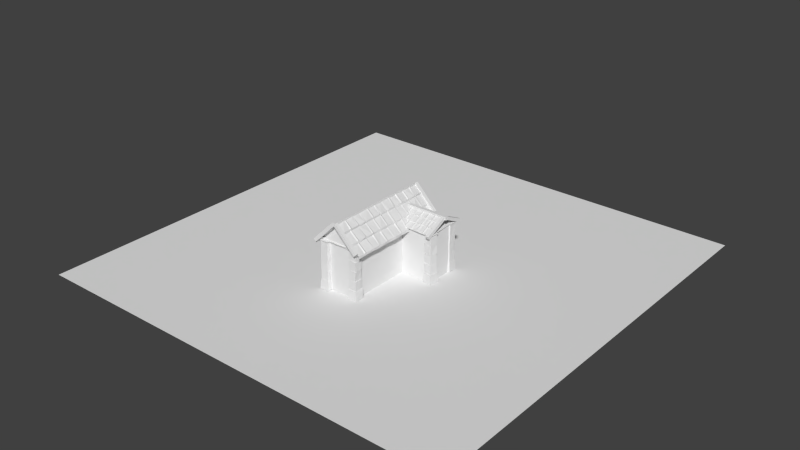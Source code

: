 # Source: Haus_1.blend  (saved by Blender 2.71.0; exported with 4.5.12 LTS)
import bpy
from mathutils import Matrix  # noqa: F401  (used for matrix-valued properties, if any)

bpy.ops.wm.read_factory_settings(use_empty=True)
scene = bpy.context.scene
scene.name = 'Scene'

# ---- collections
col_collection_1 = bpy.data.collections.new('Collection 1'); scene.collection.children.link(col_collection_1)

# ---- world
world_world = bpy.data.worlds.new('World'); scene.world = world_world
world_world.color = (0.05088, 0.05088, 0.05088)
world_world.use_sun_shadow = False
world_world.sun_shadow_jitter_overblur = 0.0
world_world.cycles.sampling_method = 'MANUAL'
world_world.cycles.sample_map_resolution = 256

# ---- meshes
me_plane_008 = bpy.data.meshes.new('Plane.008')
me_plane_008.from_pydata([(-1.326, -1.0, 0.0), (1.327, -1.0, 0.0), (-0.804, -0.2403, 7.261e-07), (1.0, -0.5469, 9.055e-07), (0.0, 1.0, 0.0), (-1.326, -1.0, 0.1948), (1.327, -1.0, 0.1948), (-0.804, -0.2403, 0.1948), (1.0, -0.5469, 0.1948), (-2.318e-07, 1.0, 0.1948)], [], [(0, 1, 3, 4, 2), (3, 1, 6, 8), (0, 2, 7, 5), (4, 3, 8, 9), (2, 4, 9, 7)])
me_plane_008.use_remesh_preserve_volume = False
me_plane_008.use_remesh_preserve_attributes = False
me_plane_008.use_mirror_vertex_groups = False
me_plane_008.update()
me_plane_007 = bpy.data.meshes.new('Plane.007')
me_plane_007.from_pydata([(-1.0, -1.0, 0.0), (1.0, -1.0, 0.0), (-1.0, 1.0, 0.0), (1.0, 1.0, 0.0)], [], [(0, 1, 3, 2)])
me_plane_007.use_remesh_preserve_volume = False
me_plane_007.use_remesh_preserve_attributes = False
me_plane_007.use_mirror_vertex_groups = False
me_plane_007.update()
me_plane_006 = bpy.data.meshes.new('Plane.006')
me_plane_006.from_pydata([(-1.326, -1.0, 0.0), (1.327, -1.0, 0.0), (-0.804, -0.2403, 7.261e-07), (1.0, -0.5469, 9.055e-07), (0.0, 1.0, 0.0), (-1.326, -1.0, 0.3475), (1.327, -1.0, 0.3475), (-0.804, -0.2403, 0.3475), (1.0, -0.5469, 0.3475), (0.0, 1.0, 0.3475)], [], [(0, 1, 3, 4, 2), (3, 1, 6, 8), (0, 2, 7, 5), (4, 3, 8, 9), (2, 4, 9, 7)])
me_plane_006.use_remesh_preserve_volume = False
me_plane_006.use_remesh_preserve_attributes = False
me_plane_006.use_mirror_vertex_groups = False
me_plane_006.update()
me_plane_005 = bpy.data.meshes.new('Plane.005')
me_plane_005.from_pydata([(0.328, 0.01087, 0.005949), (0.5199, 0.9817, -0.4226), (0.3321, 0.9836, -0.4977), (0.499, 0.01997, 0.1076), (0.5103, 1.037, -0.649), (-0.3231, 0.02121, 0.0273), (-0.3322, 0.9828, -0.4981), (0.0, 1.012, -0.4824), (0.0, 0.01787, 0.0204), (-0.5103, 1.014, -0.649), (0.0, 0.971, -0.649), (-0.6902, 0.005771, -0.004566), (-0.5103, 1.007, -0.4025), (-0.6906, 1.003, -0.4876), (-0.5103, 0.0004378, 0.06733), (-1.356, -0.005199, -0.0272), (-1.353, 0.9832, -0.498), (-1.531, 0.01513, 0.09765), (-1.021, 1.025, -0.4741), (-1.021, -0.002662, -0.02197), (-1.021, 1.026, -0.649), (-1.704, -0.008454, -0.03392), (-1.531, 1.018, -0.3938), (-1.71, 0.994, -0.4922), (-1.531, 0.9686, -0.649), (-2.37, 0.01051, 0.005211), (-2.552, 1.01, -0.4003), (-2.374, 0.9804, -0.4995), (-2.041, 1.018, -0.4787), (-2.041, 0.0003288, -0.01579), (-2.041, 1.007, -0.649), (-2.728, -0.00214, -0.02089), (-2.73, 0.9817, -0.4987), (-2.552, 0.02146, 0.1107), (-2.552, 0.9958, -0.649), (-3.388, 0.01418, 0.01279), (-3.392, 1.003, -0.4876), (-3.062, 0.9893, -0.4964), (-3.062, 0.0003923, -0.01566), (-3.572, 1.008, -0.649), (-3.062, 1.046, -0.649), (-3.753, 0.007698, -0.0005903), (-3.572, 0.9812, -0.423), (-3.756, 1.036, -0.47), (-3.572, 0.0224, 0.1126), (-4.408, 0.01669, 0.01797), (-4.593, 1.026, -0.3878), (-4.41, 1.031, -0.4726), (-4.083, 1.015, -0.48), (-4.083, 0.02009, 0.02497), (-4.083, 0.982, -0.649), (-4.78, 0.01959, 0.02395), (-4.771, 0.9798, -0.4997), (-4.593, -0.002565, 0.06113), (-4.593, 1.043, -0.649), (-5.426, 0.02237, 0.02969), (-5.615, 1.004, -0.405), (-5.431, 1.025, -0.4754), (-5.614, 0.007382, 0.08166), (-5.103, 0.9882, -0.4971), (-5.103, -0.002298, -0.02121), (-5.614, 1.046, -0.649), (-5.103, 1.03, -0.649), (0.3353, 0.9957, -0.6108), (0.5186, 1.985, -1.005), (0.3273, 2.027, -1.06), (0.5134, 1.005, -0.5092), (0.5103, 2.032, -1.234), (-0.3257, 1.016, -0.5693), (-0.5103, 2.03, -0.9695), (-0.327, 2.03, -1.058), (-0.5103, 0.9927, -0.534), (0.0, 2.021, -1.062), (0.0, 1.001, -0.5991), (-0.5103, 1.991, -1.234), (0.0, 2.037, -1.234), (-0.6953, 1.016, -0.568), (-0.6945, 2.038, -1.054), (-1.355, 0.9986, -0.6048), (-1.531, 2.022, -0.9764), (-1.353, 1.981, -1.085), (-1.531, 1.01, -0.4994), (-1.021, 2.041, -1.05), (-1.021, 1.01, -0.5815), (-1.021, 1.986, -1.234), (-1.72, 1.024, -0.5526), (-1.714, 2.024, -1.062), (-1.531, 1.968, -1.234), (-2.368, 1.013, -0.5754), (-2.552, 2.023, -0.9752), (-2.371, 2.002, -1.073), (-2.552, 1.023, -0.4709), (-2.041, 2.014, -1.066), (-2.041, 1.003, -0.5951), (-2.041, 2.019, -1.234), (-2.73, 1.003, -0.596), (-2.73, 1.984, -1.083), (-2.552, 1.992, -1.234), (-3.387, 1.017, -0.5667), (-3.395, 1.975, -1.088), (-3.062, 1.986, -1.084), (-3.062, 1.021, -0.5578), (-3.062, 1.999, -1.234), (-3.748, 0.9973, -0.6075), (-3.572, 2.0, -0.9936), (-3.755, 2.026, -1.061), (-3.572, 1.02, -0.4788), (-3.572, 2.006, -1.234), (-4.414, 1.005, -0.592), (-4.593, 1.99, -1.001), (-4.415, 1.985, -1.082), (-4.083, 2.034, -1.054), (-4.083, 1.01, -0.5808), (-4.083, 1.979, -1.234), (-4.771, 1.001, -0.5996), (-4.771, 1.983, -1.083), (-4.593, 1.006, -0.5075), (-4.593, 1.999, -1.234), (-5.438, 0.9976, -0.6069), (-5.615, 2.004, -0.9903), (-5.432, 2.013, -1.067), (-5.619, 1.003, -0.5138), (-5.103, 2.007, -1.071), (-5.103, 1.009, -0.5832), (-5.614, 2.043, -1.234), (-5.103, 1.994, -1.234), (0.3265, 2.014, -1.158), (0.5066, 3.018, -1.565), (0.3267, 3.033, -1.643), (0.5131, 2.005, -1.094), (0.5103, 2.969, -1.82), (-0.3256, 2.016, -1.155), (-0.3265, 3.035, -1.641), (0.0, 2.984, -1.671), (0.0, 2.007, -1.173), (0.0, 3.011, -1.82), (-0.6932, 2.012, -1.163), (-0.5103, 3.0, -1.579), (-0.6909, 3.005, -1.657), (-0.5103, 1.995, -1.114), (-0.5103, 3.028, -1.82), (-1.348, 2.013, -1.161), (-1.35, 3.011, -1.654), (-1.531, 2.011, -1.082), (-1.021, 3.039, -1.636), (-1.021, 1.996, -1.196), (-1.531, 2.969, -1.82), (-1.021, 2.972, -1.82), (-1.706, 1.996, -1.196), (-1.531, 3.02, -1.563), (-1.715, 3.035, -1.641), (-2.372, 2.006, -1.175), (-2.371, 3.006, -1.657), (-2.552, 2.005, -1.094), (-2.041, 3.001, -1.66), (-2.041, 2.022, -1.142), (-2.552, 3.035, -1.82), (-2.041, 2.999, -1.82), (-2.734, 2.011, -1.165), (-2.552, 2.994, -1.584), (-2.734, 3.024, -1.647), (-3.388, 2.015, -1.157), (-3.388, 3.043, -1.637), (-3.572, 1.991, -1.122), (-3.062, 2.981, -1.673), (-3.062, 2.005, -1.178), (-3.572, 3.013, -1.82), (-3.062, 3.033, -1.82), (-3.757, 2.016, -1.154), (-3.572, 2.997, -1.582), (-3.757, 3.039, -1.639), (-4.199, 2.006, -1.175), (-4.593, 2.001, -1.102), (-3.716, 3.033, -1.64), (-4.083, 2.016, -1.154), (-3.642, 3.026, -1.82), (-4.768, 1.996, -1.197), (-5.438, 1.998, -1.191), (-5.612, 2.01, -1.084), (-5.103, 2.001, -1.185), (0.3286, -0.009642, 0.003422), (0.5049, -1.023, -0.3899), (0.329, -1.012, -0.4827), (0.5254, 0.007951, 0.05002), (0.5103, -1.013, -0.649), (-0.3284, -0.01019, 0.004543), (-0.5103, -0.994, -0.4128), (-0.3257, -1.042, -0.4666), (0.0, -1.037, -0.4668), (0.0, 0.000166, -0.01682), (-0.5103, -1.018, -0.649), (0.0, -1.033, -0.649), (-0.6848, 0.005393, -0.0276), (-0.6916, -1.012, -0.4827), (-0.5103, -0.01808, 0.1037), (-1.344, -0.02002, 0.02484), (-1.531, -1.014, -0.3967), (-1.351, -0.9959, -0.4912), (-1.021, -0.99, -0.496), (-1.021, -1.277e-05, -0.01645), (-1.531, -1.028, -0.649), (-1.021, -1.02, -0.649), (-1.709, -0.002906, -0.01048), (-1.714, -1.031, -0.4727), (-1.531, 0.001018, 0.06433), (-2.365, -0.02018, 0.02517), (-2.552, -1.035, -0.3806), (-2.374, -0.9759, -0.5018), (-2.552, -0.01977, 0.1072), (-2.041, -0.9934, -0.4938), (-2.041, 0.003745, -0.0242), (-2.552, -1.0, -0.649), (-2.041, -1.043, -0.649), (-2.728, 0.001724, -0.02003), (-2.736, -1.038, -0.4688), (-3.384, -0.02454, 0.03417), (-3.392, -1.002, -0.4881), (-3.062, -1.041, -0.4639), (-3.062, -0.0006205, -0.01519), (-3.572, -0.9697, -0.649), (-3.062, -1.011, -0.649), (-3.761, -0.02461, 0.03431), (-3.572, -0.9807, -0.4234), (-3.754, -1.011, -0.4833), (-3.572, -0.008544, 0.08406), (-4.414, -0.004008, -0.008203), (-4.408, -1.042, -0.4665), (-4.593, -0.0188, 0.1052), (-4.083, -0.9967, -0.4918), (-4.083, 0.004872, -0.02652), (-4.083, -1.033, -0.649), (-4.78, -0.02142, 0.02772), (-4.593, -1.027, -0.3866), (-4.774, -1.009, -0.4839), (-4.593, -1.015, -0.649), (-5.437, 0.0007531, -0.01803), (-5.616, -1.003, -0.4058), (-5.431, -1.028, -0.474), (-5.612, -0.00996, 0.08698), (-5.103, -0.9929, -0.4942), (-5.103, -0.007256, -0.001502), (-5.614, -1.024, -0.649), (-5.103, -1.005, -0.649), (0.3269, -1.013, -0.5746), (0.5085, -2.013, -0.9834), (0.3256, -2.043, -1.052), (0.515, -1.003, -0.5128), (0.5103, -2.012, -1.234), (-0.3326, -1.001, -0.5993), (-0.3287, -2.015, -1.067), (-0.5103, -1.02, -0.4771), (0.0, -2.026, -1.059), (0.0, -1.024, -0.5517), (0.0, -1.971, -1.234), (-0.6839, -0.9927, -0.6171), (-0.5103, -1.996, -0.9966), (-0.6889, -1.987, -1.082), (-0.5103, -1.977, -1.234), (-1.348, -1.011, -0.5783), (-1.531, -2.0, -0.9936), (-1.354, -1.974, -1.088), (-1.021, -1.985, -1.085), (-1.021, -1.022, -0.557), (-1.531, -2.018, -1.234), (-1.021, -2.02, -1.234), (-1.719, -1.023, -0.5551), (-1.713, -2.016, -1.066), (-1.531, -0.9975, -0.5242), (-2.369, -1.011, -0.5786), (-2.374, -1.98, -1.085), (-2.041, -2.012, -1.068), (-2.041, -0.9986, -0.6048), (-2.552, -2.007, -1.234), (-2.041, -1.984, -1.234), (-2.735, -1.013, -0.5759), (-2.552, -1.992, -1.0), (-2.735, -2.031, -1.058), (-2.552, -0.9986, -0.522), (-3.392, -1.006, -0.5896), (-3.388, -2.037, -1.055), (-3.062, -2.008, -1.07), (-3.062, -1.009, -0.5841), (-3.572, -1.977, -1.234), (-3.062, -2.001, -1.234), (-3.758, -1.018, -0.5649), (-3.572, -2.013, -0.9835), (-3.753, -2.006, -1.071), (-3.572, -0.9958, -0.5277), (-4.411, -1.011, -0.5787), (-4.414, -1.996, -1.077), (-4.593, -0.9972, -0.5249), (-4.083, -2.002, -1.074), (-4.083, -1.005, -0.5915), (-4.593, -2.027, -1.234), (-4.083, -2.043, -1.234), (-4.771, -1.002, -0.5968), (-4.593, -1.985, -1.005), (-4.775, -2.022, -1.063), (-5.436, -1.001, -0.5998), (-5.605, -2.031, -0.9689), (-5.436, -1.98, -1.085), (-5.608, -1.014, -0.4896), (-5.103, -1.979, -1.088), (-5.103, -1.0, -0.6019), (-5.614, -2.014, -1.234), (-5.103, -1.988, -1.234), (0.3228, -2.022, -1.142), (0.5203, -2.98, -1.594), (0.3298, -3.004, -1.658), (0.5246, -1.993, -1.119), (0.5103, -3.045, -1.82), (-0.3312, -2.004, -1.178), (-0.5103, -3.014, -1.568), (-0.3291, -3.011, -1.654), (0.0, -3.036, -1.638), (0.0, -2.009, -1.17), (-0.5103, -3.041, -1.82), (0.0, -2.998, -1.82), (-0.6968, -2.019, -1.147), (-0.69, -2.996, -1.662), (-0.5103, -2.005, -1.095), (-1.355, -1.999, -1.19), (-1.531, -2.99, -1.587), (-1.348, -3.029, -1.645), (-1.021, -3.007, -1.657), (-1.021, -2.014, -1.158), (-1.021, -3.043, -1.82), (-1.705, -1.994, -1.199), (-1.716, -3.043, -1.637), (-1.531, -2.008, -1.087), (-1.531, -3.01, -1.82), (-2.369, -2.011, -1.164), (-2.552, -2.997, -1.581), (-2.374, -2.977, -1.672), (-2.552, -2.002, -1.101), (-2.041, -3.004, -1.658), (-2.041, -2.021, -1.143), (-2.552, -2.987, -1.82), (-2.041, -2.991, -1.82), (-2.729, -2.0, -1.187), (-2.734, -3.023, -1.648), (-3.395, -2.002, -1.184), (-3.572, -3.009, -1.572), (-3.391, -3.012, -1.653), (-3.062, -2.983, -1.671), (-3.062, -2.0, -1.187), (-3.062, -2.993, -1.82), (-3.746, -1.993, -1.201), (-3.754, -3.014, -1.652), (-3.572, -2.012, -1.08), (-3.572, -2.971, -1.82), (-4.408, -2.016, -1.153), (-4.593, -2.98, -1.595), (-4.414, -2.99, -1.665), (-4.083, -2.982, -1.672), (-4.083, -2.024, -1.138), (-4.593, -3.007, -1.82), (-4.083, -3.031, -1.82), (-4.778, -2.016, -1.155), (-4.776, -3.03, -1.644), (-4.593, -1.994, -1.116), (-5.431, -2.012, -1.162), (-5.615, -3.006, -1.575), (-5.435, -2.987, -1.667), (-5.617, -2.004, -1.096), (-5.103, -2.976, -1.676), (-5.103, -2.009, -1.168), (-5.614, -2.994, -1.82), (-5.103, -3.04, -1.82)], [(171, 172), (176, 179), (177, 178), (177, 179), (176, 172)], [(3, 1, 2), (0, 2, 7), (7, 2, 10), (7, 6, 5), (2, 1, 4), (6, 7, 10), (2, 4, 10), (6, 10, 9), (0, 3, 2), (8, 0, 7), (8, 7, 5), (14, 12, 13), (11, 13, 18), (18, 13, 20), (18, 16, 15), (16, 18, 20), (11, 14, 13), (19, 11, 18), (15, 16, 17), (19, 18, 15), (21, 23, 28), (28, 23, 30), (28, 27, 25), (23, 22, 24), (27, 28, 30), (23, 24, 30), (29, 21, 28), (29, 28, 25), (31, 32, 37), (37, 32, 40), (37, 36, 35), (36, 37, 40), (32, 34, 40), (36, 40, 39), (31, 33, 32), (38, 31, 37), (38, 37, 35), (44, 42, 43), (41, 43, 48), (48, 43, 50), (48, 47, 45), (47, 48, 50), (41, 44, 43), (49, 41, 48), (49, 48, 45), (51, 52, 59), (59, 52, 62), (57, 56, 58), (59, 57, 55), (56, 57, 61), (57, 59, 62), (52, 54, 62), (57, 62, 61), (51, 53, 52), (60, 51, 59), (55, 57, 58), (60, 59, 55), (66, 64, 65), (63, 65, 72), (72, 65, 75), (70, 69, 71), (72, 70, 68), (69, 70, 74), (65, 64, 67), (70, 72, 75), (65, 67, 75), (70, 75, 74), (63, 66, 65), (73, 63, 72), (68, 70, 71), (73, 72, 68), (76, 77, 82), (82, 77, 84), (80, 79, 81), (82, 80, 78), (80, 82, 84), (83, 76, 82), (78, 80, 81), (83, 82, 78), (85, 86, 92), (92, 86, 94), (90, 89, 91), (92, 90, 88), (90, 92, 94), (86, 87, 94), (93, 85, 92), (88, 90, 91), (93, 92, 88), (95, 96, 100), (100, 96, 102), (100, 99, 98), (99, 100, 102), (96, 97, 102), (101, 95, 100), (101, 100, 98), (106, 104, 105), (103, 105, 111), (111, 105, 113), (111, 110, 108), (105, 104, 107), (110, 111, 113), (105, 107, 113), (103, 106, 105), (112, 103, 111), (112, 111, 108), (114, 115, 122), (122, 115, 125), (120, 119, 121), (122, 120, 118), (119, 120, 124), (120, 122, 125), (115, 117, 125), (120, 125, 124), (114, 116, 115), (123, 114, 122), (118, 120, 121), (123, 122, 118), (129, 127, 128), (126, 128, 133), (133, 128, 135), (133, 132, 131), (128, 127, 130), (132, 133, 135), (128, 130, 135), (126, 129, 128), (134, 126, 133), (134, 133, 131), (139, 137, 138), (136, 138, 144), (144, 138, 147), (144, 142, 141), (138, 137, 140), (142, 144, 147), (138, 140, 147), (142, 147, 146), (136, 139, 138), (145, 136, 144), (141, 142, 143), (145, 144, 141), (148, 150, 154), (154, 150, 157), (154, 152, 151), (152, 154, 157), (152, 157, 156), (155, 148, 154), (151, 152, 153), (155, 154, 151), (158, 160, 164), (164, 160, 167), (164, 162, 161), (162, 164, 167), (162, 167, 166), (165, 158, 164), (161, 162, 163), (165, 164, 161), (168, 170, 173), (173, 170, 175), (174, 168, 173), (174, 173, 171), (183, 182, 181), (180, 188, 182), (188, 191, 182), (188, 185, 187), (186, 190, 187), (182, 184, 181), (187, 191, 188), (182, 191, 184), (187, 190, 191), (180, 182, 183), (189, 188, 180), (189, 185, 188), (192, 198, 193), (198, 201, 193), (198, 195, 197), (196, 200, 197), (197, 201, 198), (197, 200, 201), (192, 193, 194), (199, 198, 192), (199, 195, 198), (202, 209, 203), (209, 212, 203), (207, 208, 206), (209, 205, 207), (206, 211, 207), (207, 212, 209), (207, 211, 212), (202, 203, 204), (210, 209, 202), (205, 208, 207), (210, 205, 209), (213, 217, 214), (217, 220, 214), (217, 215, 216), (216, 220, 217), (216, 219, 220), (218, 217, 213), (218, 215, 217), (224, 223, 222), (221, 228, 223), (228, 230, 223), (228, 225, 226), (226, 230, 228), (221, 223, 224), (229, 228, 221), (225, 227, 226), (229, 225, 228), (231, 239, 233), (239, 242, 233), (237, 238, 236), (239, 235, 237), (236, 241, 237), (233, 234, 232), (237, 242, 239), (233, 242, 234), (237, 241, 242), (240, 239, 231), (235, 238, 237), (240, 235, 239), (246, 245, 244), (243, 251, 245), (251, 253, 245), (251, 248, 249), (245, 247, 244), (249, 253, 251), (245, 253, 247), (243, 245, 246), (252, 251, 243), (248, 250, 249), (252, 248, 251), (254, 261, 256), (261, 264, 256), (261, 258, 260), (259, 263, 260), (256, 257, 255), (260, 264, 261), (256, 264, 257), (260, 263, 264), (262, 261, 254), (262, 258, 261), (265, 270, 266), (270, 273, 266), (270, 268, 269), (269, 273, 270), (269, 272, 273), (265, 266, 267), (271, 270, 265), (271, 268, 270), (277, 276, 275), (274, 280, 276), (280, 283, 276), (280, 278, 279), (279, 283, 280), (279, 282, 283), (274, 276, 277), (281, 280, 274), (281, 278, 280), (287, 286, 285), (284, 291, 286), (291, 294, 286), (291, 288, 289), (289, 294, 291), (289, 293, 294), (284, 286, 287), (292, 291, 284), (288, 290, 289), (292, 288, 291), (295, 302, 297), (302, 305, 297), (300, 301, 299), (302, 298, 300), (299, 304, 300), (300, 305, 302), (300, 304, 305), (303, 302, 295), (298, 301, 300), (303, 298, 302), (309, 308, 307), (306, 314, 308), (314, 317, 308), (314, 311, 313), (312, 316, 313), (308, 310, 307), (313, 317, 314), (308, 317, 310), (313, 316, 317), (306, 308, 309), (315, 314, 306), (315, 311, 314), (318, 324, 319), (324, 326, 319), (324, 321, 323), (323, 326, 324), (318, 319, 320), (325, 324, 318), (325, 321, 324), (327, 335, 328), (335, 338, 328), (333, 334, 332), (335, 331, 333), (332, 337, 333), (333, 338, 335), (328, 338, 330), (333, 337, 338), (327, 328, 329), (336, 335, 327), (331, 334, 333), (336, 331, 335), (339, 344, 340), (344, 346, 340), (344, 341, 343), (343, 346, 344), (345, 344, 339), (345, 341, 344), (347, 354, 348), (354, 357, 348), (354, 351, 353), (352, 356, 353), (353, 357, 354), (348, 357, 350), (353, 356, 357), (347, 348, 349), (355, 354, 347), (355, 351, 354), (358, 365, 359), (365, 368, 359), (363, 364, 362), (365, 361, 363), (362, 367, 363), (363, 368, 365), (363, 367, 368), (358, 359, 360), (366, 365, 358), (361, 364, 363), (366, 361, 365), (6, 12, 14), (12, 6, 9), (5, 6, 14), (16, 22, 17), (22, 16, 24), (13, 12, 9), (13, 9, 20), (16, 20, 24), (17, 22, 23), (27, 26, 33), (26, 27, 34), (27, 30, 34), (21, 17, 23), (25, 27, 33), (33, 26, 32), (36, 42, 44), (42, 36, 39), (32, 26, 34), (35, 36, 44), (47, 46, 53), (46, 47, 54), (43, 42, 39), (43, 39, 50), (47, 50, 54), (45, 47, 53), (53, 46, 52), (52, 46, 54), (71, 69, 77), (79, 80, 87), (77, 69, 74), (77, 74, 84), (80, 84, 87), (76, 71, 77), (81, 79, 86), (89, 90, 97), (86, 79, 87), (90, 94, 97), (85, 81, 86), (91, 89, 96), (99, 104, 106), (104, 99, 107), (96, 89, 97), (99, 102, 107), (95, 91, 96), (98, 99, 106), (110, 109, 116), (109, 110, 117), (110, 113, 117), (108, 110, 116), (116, 109, 115), (115, 109, 117), (132, 137, 139), (137, 132, 140), (132, 135, 140), (131, 132, 139), (142, 149, 143), (149, 142, 146), (143, 149, 150), (152, 159, 153), (159, 152, 156), (150, 149, 146), (150, 146, 157), (148, 143, 150), (153, 159, 160), (162, 169, 163), (169, 162, 166), (160, 159, 156), (160, 156, 167), (158, 153, 160), (163, 169, 170), (170, 169, 166), (170, 166, 175), (168, 163, 170), (187, 194, 186), (185, 194, 187), (194, 193, 186), (197, 204, 196), (193, 190, 186), (193, 201, 190), (195, 204, 197), (204, 203, 196), (203, 200, 196), (203, 212, 200), (208, 214, 206), (216, 224, 222), (222, 219, 216), (214, 211, 206), (214, 220, 211), (213, 214, 208), (215, 224, 216), (226, 227, 232), (232, 234, 226), (223, 219, 222), (223, 230, 219), (226, 234, 230), (227, 233, 232), (231, 233, 227), (249, 250, 255), (255, 257, 249), (249, 257, 253), (250, 256, 255), (260, 267, 259), (254, 256, 250), (258, 267, 260), (267, 266, 259), (269, 277, 275), (275, 272, 269), (266, 263, 259), (266, 273, 263), (268, 277, 269), (279, 287, 285), (285, 282, 279), (276, 272, 275), (276, 283, 272), (278, 287, 279), (289, 290, 296), (296, 293, 289), (286, 282, 285), (286, 294, 282), (290, 297, 296), (297, 293, 296), (297, 305, 293), (295, 297, 290), (313, 320, 312), (311, 320, 313), (320, 319, 312), (323, 329, 322), (322, 330, 323), (319, 316, 312), (319, 326, 316), (323, 330, 326), (321, 329, 323), (329, 328, 322), (328, 330, 322), (334, 340, 332), (343, 349, 342), (342, 350, 343), (340, 337, 332), (340, 346, 337), (343, 350, 346), (339, 340, 334), (341, 349, 343), (349, 348, 342), (353, 360, 352), (348, 350, 342), (351, 360, 353), (360, 359, 352), (359, 356, 352), (359, 368, 356)])
me_plane_005.use_remesh_preserve_volume = False
me_plane_005.use_remesh_preserve_attributes = False
me_plane_005.use_mirror_vertex_groups = False
me_plane_005.update()
me_cube_010 = bpy.data.meshes.new('Cube.010')
me_cube_010.from_pydata([(-1.0, -1.0, -1.0), (-1.0, 1.0, -1.0), (1.0, 1.0, -1.0), (1.0, -1.0, -1.0), (-1.0, -1.0, 1.0), (-1.0, 1.0, 1.0), (1.0, 1.0, 1.0), (1.0, -1.0, 1.0)], [], [(4, 5, 1, 0), (5, 6, 2, 1), (6, 7, 3, 2), (7, 4, 0, 3), (0, 1, 2, 3), (7, 6, 5, 4)])
me_cube_010.use_remesh_preserve_volume = False
me_cube_010.use_remesh_preserve_attributes = False
me_cube_010.use_mirror_vertex_groups = False
me_cube_010.update()
me_cube_009 = bpy.data.meshes.new('Cube.009')
me_cube_009.from_pydata([(-1.0, -1.0, -1.0), (-1.0, 1.0, -1.0), (1.0, 1.0, -1.0), (1.0, -1.0, -1.0), (-1.0, -1.0, 1.0), (-1.0, 1.0, 1.0), (1.0, 1.0, 1.0), (1.0, -1.0, 1.0)], [], [(4, 5, 1, 0), (5, 6, 2, 1), (6, 7, 3, 2), (7, 4, 0, 3), (0, 1, 2, 3), (7, 6, 5, 4)])
me_cube_009.use_remesh_preserve_volume = False
me_cube_009.use_remesh_preserve_attributes = False
me_cube_009.use_mirror_vertex_groups = False
me_cube_009.update()
me_cube_008 = bpy.data.meshes.new('Cube.008')
me_cube_008.from_pydata([(-1.0, -1.0, -1.0), (-1.0, 1.0, -1.0), (0.9157, 1.0, -1.0), (0.9004, -0.6811, -1.0), (-1.0, -1.0, 1.0), (-1.0, 1.0, 1.0), (0.9157, 1.0, 1.0), (0.9157, -1.0, 1.0)], [], [(4, 5, 1, 0), (5, 6, 2, 1), (6, 7, 3, 2), (7, 4, 0, 3), (0, 1, 2, 3), (7, 6, 5, 4)])
me_cube_008.use_remesh_preserve_volume = False
me_cube_008.use_remesh_preserve_attributes = False
me_cube_008.use_mirror_vertex_groups = False
me_cube_008.update()
me_plane_003 = bpy.data.meshes.new('Plane.003')
me_plane_003.from_pydata([(0.01527, 1.184, -0.3838), (2.091, 1.184, -2.1), (0.04904, 0.8479, -0.4552), (1.946, 0.8613, -2.28), (-0.04246, -1.202, -0.4504), (1.948, -1.197, -2.179), (-0.04242, -0.8665, -0.5606), (2.005, -0.8577, -2.256), (2.072, -1.184, -2.826), (2.0, 3.552, -2.15), (0.06411, 3.213, -0.4379), (2.027, 3.224, -2.248), (0.002407, 1.511, -0.509), (2.029, 1.512, -2.246), (1.972, 1.184, -2.826), (-0.04641, 5.92, -0.4549), (-0.04175, 5.603, -0.5598), (2.053, 5.591, -2.237), (1.965, 5.92, -2.826), (-0.03581, 3.552, -0.4427), (0.03418, 3.885, -0.4724), (1.926, 3.874, -2.288), (1.982, 3.552, -2.826), (2.05, 8.288, -2.123), (0.06804, 7.948, -0.4333), (2.029, 7.961, -2.247), (2.021, 8.288, -2.826), (1.946, 5.92, -2.18), (0.02243, 6.251, -0.4859), (2.055, 6.25, -2.236), (0.00595, 10.66, -0.3946), (-0.03433, 10.34, -0.5513), (2.084, 10.33, -2.224), (0.05482, 8.288, -0.3383), (-0.01565, 8.612, -0.5298), (2.049, 8.618, -2.239), (-0.005976, 12.7, -0.5186), (1.964, 12.7, -2.273), (1.977, 10.66, -2.163), (0.00398, 10.98, -0.5071), (2.102, 10.99, -2.217), (2.016, 10.66, -2.826), (1.94, 15.39, -2.183), (0.05533, 15.06, -0.448), (2.091, 15.06, -2.221), (2.066, 15.39, -2.826), (-0.03307, 13.02, -0.4395), (1.958, 13.02, -2.173), (0.01853, 13.35, -0.4904), (2.079, 13.36, -2.226), (2.08, 13.02, -2.826), (0.04876, 17.76, -0.3453), (-0.04792, 17.44, -0.5669), (2.071, 17.43, -2.23), (2.102, 17.76, -2.826), (0.05943, 15.39, -0.333), (-0.004521, 15.72, -0.5169), (1.969, 15.72, -2.271), (0.001759, 20.13, -0.3994), (-0.03378, 19.81, -0.5507), (1.96, 19.81, -2.274), (2.099, 17.76, -2.096), (0.03914, 18.1, -0.4666), (2.081, 18.09, -2.225), (0.05379, 22.5, -0.3395), (1.967, 22.5, -2.168), (-0.008769, 22.17, -0.5218), (2.071, 22.17, -2.229), (2.061, 22.5, -2.826), (2.078, 20.13, -2.107), (0.04524, 20.46, -0.4596), (1.934, 20.45, -2.285), (2.053, 20.13, -2.826), (0.02804, 24.86, -0.3691), (1.978, 24.87, -2.162), (-0.04325, 24.55, -0.5616), (1.969, 24.54, -2.271), (1.93, 24.87, -2.826), (-0.03139, 22.82, -0.5479), (2.056, 22.83, -2.236), (1.965, 0.8671, -2.751), (4.034, 0.8565, -4.436), (4.122, 1.184, -5.013), (2.022, -1.181, -2.575), (3.977, -1.193, -4.355), (1.954, -0.8694, -2.764), (3.983, -0.8597, -4.457), (4.125, -1.184, -5.013), (2.033, 3.221, -2.672), (4.071, 3.222, -4.421), (2.004, 1.184, -2.595), (4.103, 1.184, -4.286), (2.027, 1.514, -2.68), (4.001, 1.51, -4.449), (1.997, 5.597, -2.714), (4.053, 5.592, -4.428), (1.969, 3.552, -2.636), (3.991, 3.552, -4.348), (2.049, 3.886, -2.654), (3.939, 3.874, -4.474), (3.961, 3.552, -5.013), (2.065, 8.288, -2.525), (4.006, 8.288, -4.339), (2.055, 7.953, -2.647), (4.002, 7.963, -4.449), (1.982, 5.92, -2.622), (4.084, 5.92, -4.297), (2.018, 6.248, -2.691), (4.009, 6.246, -4.446), (3.969, 5.92, -5.013), (2.057, 10.66, -2.535), (2.065, 10.32, -2.636), (4.013, 10.33, -4.444), (1.968, 8.606, -2.747), (4.062, 8.618, -4.424), (4.096, 8.288, -5.013), (2.024, 13.02, -2.573), (2.001, 12.7, -2.71), (3.969, 12.7, -4.462), (4.015, 10.66, -4.335), (2.005, 10.98, -2.705), (3.995, 10.98, -4.452), (4.029, 10.66, -5.013), (2.011, 15.39, -2.588), (2.072, 15.05, -2.627), (4.058, 15.06, -4.426), (4.061, 15.39, -5.013), (3.996, 13.02, -4.345), (2.061, 13.36, -2.641), (4.009, 13.35, -4.446), (4.124, 13.02, -5.013), (1.984, 17.44, -2.729), (4.096, 17.43, -4.411), (3.956, 17.76, -5.013), (4.02, 15.39, -4.332), (2.02, 15.72, -2.688), (4.048, 15.72, -4.43), (4.002, 20.13, -4.341), (2.009, 19.8, -2.7), (3.959, 19.81, -4.466), (1.982, 17.76, -2.621), (4.051, 17.76, -4.315), (2.021, 18.09, -2.686), (4.042, 18.09, -4.433), (3.944, 22.5, -4.373), (2.06, 22.16, -2.641), (3.935, 22.18, -4.476), (4.115, 22.5, -5.013), (1.968, 20.13, -2.638), (1.99, 20.45, -2.722), (4.097, 20.46, -4.41), (4.013, 20.13, -5.013), (2.019, 24.86, -2.579), (4.012, 24.87, -4.336), (2.029, 24.54, -2.678), (3.95, 24.54, -4.47), (4.094, 24.87, -5.013), (2.029, 22.5, -2.567), (2.025, 22.83, -2.682), (3.985, 22.82, -4.455), (6.077, 1.184, -6.493), (3.999, 0.8624, -4.911), (5.944, 0.8628, -6.663), (3.965, -1.208, -4.84), (6.105, -1.171, -6.478), (4.014, -0.8594, -4.894), (6.047, -0.8563, -6.621), (6.098, -1.184, -7.2), (4.058, 3.552, -4.733), (6.005, 3.552, -6.533), (4.083, 3.213, -4.814), (6.046, 3.225, -6.622), (5.958, 3.552, -7.2), (4.017, 1.184, -4.78), (4.0, 1.506, -4.909), (5.969, 1.507, -6.653), (5.989, 1.184, -7.2), (5.997, 5.92, -6.537), (3.978, 5.603, -4.935), (6.116, 5.588, -6.593), (3.965, 3.867, -4.95), (6.089, 3.883, -6.604), (4.02, 8.288, -4.777), (3.98, 7.971, -4.933), (6.047, 7.961, -6.621), (4.035, 5.92, -4.76), (4.052, 6.253, -4.85), (6.033, 6.247, -6.627), (6.105, 5.92, -7.2), (6.028, 10.66, -6.52), (3.993, 10.34, -4.918), (6.046, 10.33, -6.622), (6.135, 10.66, -7.2), (6.026, 8.288, -6.521), (4.034, 8.617, -4.871), (5.995, 8.613, -6.642), (5.94, 8.288, -7.2), (4.081, 13.02, -4.706), (3.995, 12.7, -4.915), (6.013, 12.7, -6.635), (5.974, 13.02, -7.2), (3.974, 10.66, -4.829), (4.019, 10.98, -4.889), (6.09, 10.99, -6.604), (4.072, 15.39, -4.717), (4.039, 15.06, -4.865), (6.004, 15.07, -6.639), (6.089, 15.39, -7.2), (5.996, 13.02, -6.537), (3.992, 13.35, -4.919), (6.009, 13.35, -6.637), (4.045, 17.76, -4.748), (3.984, 17.44, -4.929), (6.084, 17.43, -6.606), (5.973, 15.39, -6.55), (4.081, 15.73, -4.816), (5.952, 15.71, -6.66), (4.07, 20.13, -4.719), (5.999, 20.13, -6.536), (3.982, 19.81, -4.931), (6.018, 19.8, -6.633), (5.96, 17.76, -6.557), (4.062, 18.1, -4.838), (6.115, 18.09, -6.594), (6.133, 17.76, -7.2), (4.014, 22.5, -4.784), (3.962, 22.18, -4.954), (6.075, 22.17, -6.61), (4.088, 20.47, -4.809), (6.044, 20.46, -6.623), (5.939, 20.13, -7.2), (4.081, 24.84, -4.707), (6.043, 24.86, -6.512), (4.023, 24.54, -4.883), (6.015, 24.54, -6.634), (5.939, 24.87, -7.2), (5.982, 22.5, -6.545), (4.004, 22.82, -4.905), (5.968, 22.82, -6.653), (6.098, 22.5, -7.2), (-0.05577, 1.184, -0.3372), (0.03598, 0.8652, -0.5532), (-2.019, 0.8568, -2.251), (-2.033, 1.184, -2.826), (-0.03645, -1.171, -0.3594), (-2.029, -1.181, -2.134), (-0.04137, -0.8494, -0.4641), (-2.026, -0.8563, -2.248), (-1.97, -1.184, -2.826), (-2.011, 3.552, -2.144), (-0.03078, 3.22, -0.4763), (-2.009, 3.226, -2.255), (-2.042, 1.184, -2.127), (-0.01476, 1.513, -0.4947), (-2.107, 1.517, -2.215), (-1.988, 5.92, -2.157), (0.002319, 5.595, -0.5144), (-2.051, 5.591, -2.238), (-0.01691, 3.552, -0.382), (0.042, 3.87, -0.5601), (-1.965, 3.876, -2.273), (-2.109, 3.552, -2.826), (0.05654, 8.288, -0.4666), (0.05414, 7.973, -0.5741), (-1.98, 7.964, -2.266), (-2.075, 8.288, -2.826), (0.04731, 5.92, -0.4559), (-0.0174, 6.25, -0.4917), (-1.991, 6.246, -2.262), (-1.919, 5.92, -2.826), (0.04029, 10.66, -0.4479), (-2.084, 10.66, -2.104), (0.01208, 10.33, -0.5257), (-1.986, 10.33, -2.264), (-1.939, 8.288, -2.184), (-0.01862, 8.618, -0.4903), (-2.07, 8.619, -2.23), (-0.01694, 13.02, -0.3819), (-1.946, 13.02, -2.18), (-0.01191, 12.7, -0.498), (-1.965, 12.7, -2.272), (-0.002178, 10.98, -0.5092), (-1.959, 10.98, -2.275), (-2.042, 10.66, -2.826), (0.02952, 15.39, -0.4354), (-0.04735, 15.06, -0.4572), (-2.065, 15.06, -2.232), (0.003445, 13.35, -0.5157), (-2.092, 13.36, -2.221), (-2.013, 13.02, -2.826), (-0.006615, 17.43, -0.5041), (-1.943, 17.44, -2.281), (-2.033, 17.76, -2.826), (-2.066, 15.39, -2.114), (-0.01399, 15.72, -0.4956), (-2.009, 15.72, -2.255), (-2.084, 15.39, -2.826), (0.008593, 20.13, -0.4113), (-2.045, 20.13, -2.125), (0.03609, 19.81, -0.5533), (-1.999, 19.8, -2.259), (-0.01499, 17.76, -0.3842), (-1.973, 17.76, -2.165), (0.05357, 18.08, -0.5735), (-1.985, 18.09, -2.264), (-1.951, 22.5, -2.177), (-0.02949, 22.17, -0.4778), (-2.052, 22.17, -2.237), (-0.05436, 20.47, -0.4491), (-2.09, 20.46, -2.222), (-2.054, 20.13, -2.826), (0.05052, 24.89, -0.4596), (-1.975, 24.87, -2.164), (-0.01365, 24.54, -0.496), (-2.06, 24.54, -2.234), (-2.096, 24.87, -2.826), (0.05564, 22.5, -0.4655), (0.002606, 22.82, -0.5147), (-1.928, 22.82, -2.287), (-1.923, 22.5, -2.826), (-2.001, 0.8598, -2.709), (-4.007, 0.8581, -4.446), (-2.009, -1.186, -2.59), (-3.953, -1.197, -4.369), (-2.017, -0.8565, -2.691), (-4.102, -0.8522, -4.408), (-4.05, -1.184, -5.013), (-2.059, 3.552, -2.533), (-1.994, 3.229, -2.718), (-4.043, 3.224, -4.432), (-2.051, 1.184, -2.542), (-3.975, 1.184, -4.356), (-2.053, 1.519, -2.65), (-4.029, 1.511, -4.438), (-4.061, 1.184, -5.013), (-3.949, 5.92, -4.371), (-1.963, 5.604, -2.754), (-4.118, 5.588, -4.401), (-4.027, 3.552, -4.328), (-2.012, 3.879, -2.698), (-4.045, 3.88, -4.431), (-3.991, 3.552, -5.013), (-1.957, 7.973, -2.76), (-4.06, 7.959, -4.425), (-4.036, 8.288, -5.013), (-2.065, 5.92, -2.526), (-1.98, 6.24, -2.733), (-3.986, 6.245, -4.455), (-3.979, 5.92, -5.013), (-2.043, 10.32, -2.662), (-3.991, 10.33, -4.453), (-4.023, 10.66, -5.013), (-2.023, 8.288, -2.574), (-4.089, 8.288, -4.294), (-2.044, 8.622, -2.66), (-3.991, 8.613, -4.453), (-1.959, 13.02, -2.648), (-4.042, 13.02, -4.32), (-2.029, 12.69, -2.678), (-4.112, 12.69, -4.404), (-2.047, 10.66, -2.546), (-3.947, 10.66, -4.372), (-1.981, 10.98, -2.732), (-3.956, 10.98, -4.467), (-2.074, 15.05, -2.626), (-4.023, 15.07, -4.44), (-3.967, 15.39, -5.013), (-1.986, 13.35, -2.727), (-4.083, 13.36, -4.416), (-3.948, 13.02, -5.013), (-4.047, 17.76, -4.317), (-2.01, 17.44, -2.7), (-4.08, 17.43, -4.417), (-2.029, 15.39, -2.567), (-4.108, 15.39, -4.284), (-2.02, 15.72, -2.687), (-4.058, 15.72, -4.426), (-1.963, 20.13, -2.644), (-4.04, 20.13, -4.321), (-2.037, 19.8, -2.669), (-3.955, 19.81, -4.468), (-4.095, 20.13, -5.013), (-2.006, 17.76, -2.594), (-2.03, 18.09, -2.677), (-4.078, 18.09, -4.418), (-4.096, 17.76, -5.013), (-4.012, 22.5, -4.336), (-1.987, 22.18, -2.726), (-3.992, 22.17, -4.453), (-2.02, 20.46, -2.688), (-4.047, 20.46, -4.43), (-1.965, 24.88, -2.641), (-4.031, 24.86, -4.326), (-2.017, 24.54, -2.691), (-4.048, 24.54, -4.43), (-3.96, 24.87, -5.013), (-1.972, 22.5, -2.632), (-2.061, 22.83, -2.64), (-3.982, 22.82, -4.457), (-4.074, 22.5, -5.013), (-3.998, 1.184, -4.802), (-6.072, 1.184, -6.496), (-3.968, 0.8688, -4.947), (-5.962, 0.8617, -6.656), (-4.058, -1.172, -4.733), (-6.096, -1.173, -6.483), (-4.089, -0.8442, -4.808), (-5.987, -0.8601, -6.646), (-6.129, -1.184, -7.2), (-6.069, 3.552, -6.497), (-4.058, 3.219, -4.843), (-6.001, 3.227, -6.64), (-3.966, 1.499, -4.949), (-6.026, 1.511, -6.63), (-5.948, 1.184, -7.2), (-6.009, 5.92, -6.53), (-3.997, 5.599, -4.913), (-5.982, 5.597, -6.648), (-5.938, 5.92, -7.2), (-4.007, 3.552, -4.792), (-3.991, 3.872, -4.92), (-5.989, 3.876, -6.645), (-6.122, 3.552, -7.2), (-5.967, 8.288, -6.553), (-4.06, 7.954, -4.841), (-6.037, 7.961, -6.626), (-6.086, 8.288, -7.2), (-3.968, 5.92, -4.836), (-4.02, 6.246, -4.887), (-6.086, 6.251, -6.605), (-3.972, 10.66, -4.832), (-3.965, 10.34, -4.95), (-6.001, 10.33, -6.64), (-6.015, 10.66, -7.2), (-4.063, 8.288, -4.727), (-3.971, 8.604, -4.943), (-6.081, 8.618, -6.608), (-4.084, 13.02, -4.703), (-4.086, 12.69, -4.81), (-6.109, 12.69, -6.596), (-6.085, 13.02, -7.2), (-6.039, 10.66, -6.514), (-4.011, 10.98, -4.897), (-6.103, 10.99, -6.598), (-4.083, 15.05, -4.815), (-5.962, 15.07, -6.656), (-6.031, 15.39, -7.2), (-5.978, 13.02, -6.548), (-4.013, 13.35, -4.895), (-6.03, 13.35, -6.628), (-4.062, 17.76, -4.728), (-3.961, 17.45, -4.955), (-6.011, 17.44, -6.636), (-3.967, 15.39, -4.838), (-6.011, 15.39, -6.529), (-4.063, 15.73, -4.837), (-6.037, 15.72, -6.626), (-4.046, 19.8, -4.857), (-5.981, 19.81, -6.648), (-5.989, 17.76, -6.541), (-4.042, 18.09, -4.862), (-6.127, 18.09, -6.589), (-6.02, 17.76, -7.2), (-5.987, 22.5, -6.542), (-4.074, 22.16, -4.825), (-6.074, 22.17, -6.61), (-6.028, 22.5, -7.2), (-3.985, 20.13, -4.816), (-6.015, 20.13, -6.527), (-3.978, 20.45, -4.935), (-6.12, 20.46, -6.592), (-6.058, 20.13, -7.2), (-4.009, 24.87, -4.79), (-6.114, 24.85, -6.473), (-4.037, 24.54, -4.867), (-6.083, 24.54, -6.607), (-5.939, 24.87, -7.2), (-4.077, 22.5, -4.711), (-3.965, 22.81, -4.95), (-6.094, 22.83, -6.602), (-4.836, -1.286, -5.652), (-3.642, 0.9183, -5.665), (-3.631, 5.655, -5.665), (-3.816, 3.286, -5.665), (-3.78, 8.023, -5.665), (-3.708, 10.39, -5.665), (-3.778, 12.76, -5.665), (-3.725, 15.13, -5.665), (-3.713, 17.5, -5.665), (-3.722, 22.23, -5.665), (-3.752, 19.86, -5.665), (-3.873, 24.6, -5.39)], [], [(3, 1, 0), (4, 5, 7), (7, 3, 2), (5, 8, 7), (11, 10, 12), (17, 16, 20), (22, 18, 17), (23, 25, 26), (29, 25, 24), (32, 31, 34), (40, 37, 36), (38, 41, 40), (42, 44, 45), (46, 47, 49), (44, 43, 48), (47, 50, 49), (50, 45, 44), (53, 52, 56), (63, 60, 59), (67, 65, 64), (65, 67, 68), (67, 66, 70), (69, 72, 71), (72, 68, 67), (76, 74, 73), (74, 76, 77), (79, 76, 75), (83, 84, 86), (81, 80, 85), (84, 87, 86), (87, 82, 81), (90, 91, 93), (89, 88, 92), (96, 97, 99), (95, 94, 98), (97, 100, 99), (104, 102, 101), (105, 106, 108), (104, 103, 107), (106, 109, 108), (114, 112, 111), (121, 118, 117), (119, 122, 121), (125, 124, 128), (127, 130, 129), (130, 126, 125), (132, 131, 135), (140, 141, 143), (143, 139, 138), (144, 146, 147), (150, 146, 145), (150, 151, 147), (155, 153, 152), (153, 155, 156), (159, 155, 154), (163, 164, 166), (166, 162, 161), (164, 167, 166), (171, 169, 168), (169, 171, 172), (171, 170, 174), (176, 172, 171), (179, 178, 180), (187, 184, 183), (189, 191, 192), (191, 190, 194), (193, 196, 195), (196, 192, 191), (203, 199, 198), (206, 205, 209), (213, 212, 215), (220, 218, 217), (223, 220, 219), (221, 224, 223), (229, 227, 226), (234, 232, 231), (232, 234, 235), (234, 233, 237), (236, 239, 238), (239, 235, 234), (247, 245, 244), (247, 246, 241), (245, 247, 248), (247, 242, 243), (254, 253, 250), (259, 256, 257), (268, 267, 263), (268, 264, 265), (270, 271, 273), (276, 275, 272), (277, 278, 280), (281, 279, 280), (288, 287, 285), (295, 294, 290), (293, 295, 296), (295, 291, 292), (297, 298, 300), (304, 302, 301), (303, 299, 300), (309, 308, 306), (311, 312, 314), (312, 315, 314), (317, 313, 314), (314, 315, 319), (325, 323, 322), (325, 324, 320), (323, 325, 326), (333, 331, 330), (333, 332, 328), (331, 333, 334), (339, 336, 337), (338, 340, 341), (346, 342, 343), (343, 344, 348), (355, 353, 352), (354, 349, 350), (356, 357, 359), (363, 361, 360), (362, 358, 359), (368, 367, 364), (368, 365, 366), (376, 374, 373), (375, 371, 372), (377, 378, 380), (378, 381, 380), (384, 383, 379), (384, 380, 381), (390, 389, 387), (391, 392, 394), (392, 395, 394), (397, 393, 394), (394, 395, 399), (400, 401, 403), (407, 405, 404), (407, 406, 402), (405, 407, 408), (412, 410, 411), (415, 418, 417), (421, 420, 416), (421, 417, 418), (423, 426, 425), (429, 428, 424), (436, 435, 431), (442, 438, 439), (449, 448, 444), (456, 454, 453), (456, 455, 451), (461, 460, 457), (459, 461, 462), (463, 466, 465), (470, 468, 467), (470, 469, 464), (468, 470, 471), (470, 465, 466), (472, 473, 475), (473, 476, 475), (478, 474, 475), (1, 3, 14), (7, 8, 14), (11, 9, 19), (9, 11, 22), (0, 1, 13), (1, 14, 13), (13, 14, 22), (17, 27, 15), (27, 17, 18), (19, 9, 21), (9, 22, 21), (25, 23, 33), (15, 27, 29), (27, 18, 29), (29, 18, 26), (32, 38, 30), (38, 32, 41), (33, 23, 35), (23, 26, 35), (26, 41, 32), (37, 47, 46), (47, 37, 50), (30, 38, 40), (40, 41, 50), (44, 42, 55), (53, 61, 51), (61, 53, 54), (55, 42, 57), (42, 45, 57), (45, 54, 53), (60, 69, 58), (69, 60, 72), (51, 61, 63), (61, 54, 63), (63, 54, 72), (58, 69, 71), (64, 65, 79), (65, 68, 79), (79, 68, 77), (81, 91, 90), (91, 81, 82), (89, 97, 96), (97, 89, 100), (91, 82, 93), (82, 100, 89), (95, 106, 105), (106, 95, 109), (100, 109, 95), (102, 104, 115), (109, 115, 104), (112, 119, 110), (119, 112, 122), (101, 102, 114), (102, 115, 114), (114, 115, 122), (118, 127, 116), (127, 118, 130), (110, 119, 121), (122, 130, 118), (125, 134, 123), (134, 125, 126), (116, 127, 129), (132, 141, 140), (141, 132, 133), (123, 134, 136), (134, 126, 136), (126, 133, 132), (139, 137, 148), (137, 139, 151), (141, 133, 143), (143, 133, 151), (146, 144, 157), (148, 137, 150), (137, 151, 150), (157, 144, 159), (144, 147, 159), (159, 147, 156), (162, 160, 173), (160, 162, 176), (166, 167, 176), (173, 160, 175), (160, 176, 175), (179, 177, 185), (177, 179, 188), (168, 169, 181), (169, 172, 181), (172, 188, 179), (184, 193, 182), (193, 184, 196), (185, 177, 187), (177, 188, 187), (188, 196, 184), (191, 189, 201), (182, 193, 195), (199, 208, 197), (208, 199, 200), (201, 189, 203), (189, 192, 203), (203, 192, 200), (206, 214, 204), (214, 206, 207), (197, 208, 210), (208, 200, 210), (200, 207, 206), (213, 221, 211), (221, 213, 224), (204, 214, 216), (214, 207, 216), (207, 224, 213), (218, 220, 230), (211, 221, 223), (223, 224, 230), (227, 236, 225), (236, 227, 239), (217, 218, 229), (218, 230, 229), (230, 239, 227), (225, 236, 238), (240, 252, 242), (252, 243, 242), (258, 249, 251), (249, 261, 251), (254, 252, 240), (252, 254, 243), (254, 251, 261), (266, 255, 257), (255, 269, 257), (260, 249, 258), (249, 260, 261), (257, 269, 261), (262, 274, 264), (274, 265, 264), (268, 255, 266), (255, 268, 269), (271, 283, 273), (276, 274, 262), (274, 276, 265), (276, 273, 283), (278, 289, 280), (282, 271, 270), (271, 282, 283), (280, 289, 283), (284, 293, 286), (293, 296, 286), (288, 278, 277), (278, 288, 289), (288, 286, 296), (301, 302, 291), (302, 292, 291), (295, 293, 284), (298, 310, 300), (302, 304, 292), (300, 310, 292), (316, 305, 307), (305, 319, 307), (309, 298, 297), (298, 309, 310), (309, 307, 319), (318, 305, 316), (305, 318, 319), (330, 331, 321), (331, 334, 321), (325, 321, 334), (327, 338, 329), (338, 341, 329), (329, 341, 334), (345, 335, 337), (335, 348, 337), (340, 338, 327), (337, 348, 341), (352, 353, 343), (353, 344, 343), (347, 335, 345), (335, 347, 348), (360, 361, 350), (361, 351, 350), (353, 355, 344), (355, 350, 351), (357, 369, 359), (361, 363, 351), (359, 369, 351), (373, 374, 365), (374, 366, 365), (368, 357, 356), (357, 368, 369), (382, 370, 372), (370, 385, 372), (374, 376, 366), (372, 385, 366), (384, 370, 382), (370, 384, 385), (396, 386, 388), (386, 399, 388), (390, 378, 377), (378, 390, 381), (390, 388, 399), (398, 386, 396), (386, 398, 399), (401, 414, 403), (407, 403, 414), (419, 409, 411), (409, 422, 411), (413, 401, 400), (401, 413, 414), (413, 411, 422), (427, 415, 417), (421, 409, 419), (409, 421, 422), (434, 423, 425), (429, 415, 427), (415, 429, 418), (429, 425, 426), (430, 441, 432), (441, 433, 432), (436, 423, 434), (423, 436, 426), (436, 432, 433), (437, 447, 439), (447, 440, 439), (443, 441, 430), (441, 443, 433), (439, 440, 433), (453, 454, 445), (454, 446, 445), (449, 447, 437), (447, 449, 440), (449, 445, 446), (450, 459, 452), (459, 462, 452), (454, 456, 446), (456, 452, 462), (467, 468, 458), (468, 471, 458), (461, 459, 450), (461, 458, 471), (477, 463, 465), (479, 463, 477), (463, 479, 466), (479, 475, 476), (2, 3, 0), (6, 4, 7), (6, 7, 2), (13, 11, 12), (21, 17, 20), (21, 22, 17), (28, 29, 24), (35, 32, 34), (39, 40, 36), (48, 46, 49), (49, 44, 48), (49, 50, 44), (57, 53, 56), (62, 63, 59), (66, 67, 64), (71, 67, 70), (71, 72, 67), (75, 76, 73), (78, 79, 75), (85, 83, 86), (86, 81, 85), (86, 87, 81), (92, 90, 93), (93, 89, 92), (98, 96, 99), (99, 95, 98), (103, 104, 101), (107, 105, 108), (108, 104, 107), (113, 114, 111), (120, 121, 117), (129, 125, 128), (129, 130, 125), (136, 132, 135), (142, 140, 143), (142, 143, 138), (149, 150, 145), (146, 150, 147), (154, 155, 152), (158, 159, 154), (165, 163, 166), (165, 166, 161), (170, 171, 168), (175, 171, 174), (175, 176, 171), (181, 179, 180), (186, 187, 183), (195, 191, 194), (195, 196, 191), (202, 203, 198), (210, 206, 209), (216, 213, 215), (219, 220, 217), (222, 223, 219), (228, 229, 226), (233, 234, 231), (238, 234, 237), (238, 239, 234), (246, 247, 244), (242, 247, 241), (248, 247, 243), (251, 254, 250), (260, 259, 257), (264, 268, 263), (269, 268, 265), (272, 270, 273), (273, 276, 272), (279, 277, 280), (282, 281, 280), (286, 288, 285), (291, 295, 290), (296, 295, 292), (299, 297, 300), (303, 304, 301), (304, 303, 300), (307, 309, 306), (313, 311, 314), (318, 317, 314), (318, 314, 319), (324, 325, 322), (321, 325, 320), (332, 333, 330), (329, 333, 328), (340, 339, 337), (347, 346, 343), (347, 343, 348), (354, 355, 352), (355, 354, 350), (358, 356, 359), (362, 363, 360), (363, 362, 359), (365, 368, 364), (369, 368, 366), (375, 376, 373), (376, 375, 372), (379, 377, 380), (380, 384, 379), (385, 384, 381), (388, 390, 387), (393, 391, 394), (398, 397, 394), (398, 394, 399), (402, 400, 403), (406, 407, 404), (403, 407, 402), (413, 412, 411), (417, 421, 416), (422, 421, 418), (425, 429, 424), (432, 436, 431), (443, 442, 439), (445, 449, 444), (455, 456, 453), (452, 456, 451), (458, 461, 457), (469, 470, 467), (465, 470, 464), (471, 470, 466), (474, 472, 475), (479, 478, 475), (3, 7, 14), (10, 11, 19), (12, 0, 13), (11, 13, 22), (16, 17, 15), (20, 19, 21), (24, 25, 33), (28, 15, 29), (25, 29, 26), (31, 32, 30), (34, 33, 35), (35, 26, 32), (36, 37, 46), (39, 30, 40), (37, 40, 50), (43, 44, 55), (52, 53, 51), (56, 55, 57), (57, 45, 53), (59, 60, 58), (62, 51, 63), (60, 63, 72), (70, 58, 71), (78, 64, 79), (76, 79, 77), (80, 81, 90), (88, 89, 96), (93, 82, 89), (94, 95, 105), (99, 100, 95), (108, 109, 104), (111, 112, 110), (113, 101, 114), (112, 114, 122), (117, 118, 116), (120, 110, 121), (121, 122, 118), (124, 125, 123), (128, 116, 129), (131, 132, 140), (135, 123, 136), (136, 126, 132), (138, 139, 148), (139, 143, 151), (145, 146, 157), (149, 148, 150), (158, 157, 159), (155, 159, 156), (161, 162, 173), (162, 166, 176), (174, 173, 175), (178, 179, 185), (180, 168, 181), (181, 172, 179), (183, 184, 182), (186, 185, 187), (187, 188, 184), (190, 191, 201), (194, 182, 195), (198, 199, 197), (202, 201, 203), (199, 203, 200), (205, 206, 204), (209, 197, 210), (210, 200, 206), (212, 213, 211), (215, 204, 216), (216, 207, 213), (222, 211, 223), (220, 223, 230), (226, 227, 225), (228, 217, 229), (229, 230, 227), (237, 225, 238), (241, 240, 242), (250, 258, 251), (253, 254, 240), (243, 254, 261), (256, 266, 257), (259, 260, 258), (260, 257, 261), (263, 262, 264), (267, 268, 266), (275, 276, 262), (265, 276, 283), (281, 282, 270), (282, 280, 283), (285, 284, 286), (287, 288, 277), (289, 288, 296), (290, 301, 291), (294, 295, 284), (304, 300, 292), (306, 316, 307), (308, 309, 297), (310, 309, 319), (317, 318, 316), (320, 330, 321), (326, 325, 334), (328, 327, 329), (333, 329, 334), (336, 345, 337), (339, 340, 327), (340, 337, 341), (342, 352, 343), (346, 347, 345), (349, 360, 350), (344, 355, 351), (363, 359, 351), (364, 373, 365), (367, 368, 356), (371, 382, 372), (376, 372, 366), (383, 384, 382), (387, 396, 388), (389, 390, 377), (381, 390, 399), (397, 398, 396), (408, 407, 414), (410, 419, 411), (412, 413, 400), (414, 413, 422), (416, 427, 417), (420, 421, 419), (424, 434, 425), (428, 429, 427), (418, 429, 426), (431, 430, 432), (435, 436, 434), (426, 436, 433), (438, 437, 439), (442, 443, 430), (443, 439, 433), (444, 453, 445), (448, 449, 437), (440, 449, 446), (451, 450, 452), (446, 456, 462), (457, 467, 458), (460, 461, 450), (462, 461, 471), (464, 477, 465), (478, 479, 477), (466, 479, 476), (418, 426, 484, 482), (462, 471, 490, 488), (446, 462, 488, 487), (471, 466, 489, 490), (466, 476, 491, 489), (440, 446, 487, 486), (433, 440, 486, 485), (414, 422, 483, 481), (408, 414, 481, 480), (426, 433, 485, 484), (422, 418, 482, 483), (405, 408, 480, 404), (472, 491, 476, 473)])
me_plane_003.use_remesh_preserve_volume = False
me_plane_003.use_remesh_preserve_attributes = False
me_plane_003.use_mirror_vertex_groups = False
me_plane_003.update()
me_cube_007 = bpy.data.meshes.new('Cube.007')
me_cube_007.from_pydata([(-1.0, -1.0, -1.0), (-1.0, 1.0, -1.0), (1.0, 1.0, -1.0), (1.0, -1.0, -1.0), (-1.0, -1.0, 1.0), (-1.0, 1.0, 1.0), (1.0, 1.0, 1.0), (1.0, -1.0, 1.0)], [], [(4, 5, 1, 0), (5, 6, 2, 1), (6, 7, 3, 2), (7, 4, 0, 3), (0, 1, 2, 3), (7, 6, 5, 4)])
me_cube_007.use_remesh_preserve_volume = False
me_cube_007.use_remesh_preserve_attributes = False
me_cube_007.use_mirror_vertex_groups = False
me_cube_007.update()
me_cube_006 = bpy.data.meshes.new('Cube.006')
me_cube_006.from_pydata([(-1.0, -1.0, -1.0), (-1.0, 1.0, -1.0), (1.0, 1.0, -1.0), (1.0, -1.0, -1.0), (-1.0, -1.0, 1.0), (-1.0, 1.0, 1.0), (1.0, 1.0, 1.0), (1.0, -1.0, 1.0)], [], [(4, 5, 1, 0), (5, 6, 2, 1), (6, 7, 3, 2), (7, 4, 0, 3), (0, 1, 2, 3), (7, 6, 5, 4)])
me_cube_006.use_remesh_preserve_volume = False
me_cube_006.use_remesh_preserve_attributes = False
me_cube_006.use_mirror_vertex_groups = False
me_cube_006.update()
me_cube_005 = bpy.data.meshes.new('Cube.005')
me_cube_005.from_pydata([(-1.0, -1.0, -1.0), (-1.0, 1.0, -1.0), (1.0, 1.0, -1.0), (1.0, -1.0, -1.0), (-1.0, -1.0, 1.0), (-1.0, 1.0, 1.0), (1.0, 1.0, 1.0), (1.0, -1.0, 1.0)], [], [(4, 5, 1, 0), (5, 6, 2, 1), (6, 7, 3, 2), (7, 4, 0, 3), (0, 1, 2, 3), (7, 6, 5, 4)])
me_cube_005.use_remesh_preserve_volume = False
me_cube_005.use_remesh_preserve_attributes = False
me_cube_005.use_mirror_vertex_groups = False
me_cube_005.update()
me_cube_004 = bpy.data.meshes.new('Cube.004')
me_cube_004.from_pydata([(-1.0, -1.0, -1.0), (-1.0, 1.0, -1.0), (1.0, 1.0, -1.0), (1.0, -1.0, -1.0), (-1.0, -1.0, 1.0), (-1.0, 1.0, 1.0), (1.0, 1.0, 1.0), (1.0, -1.0, 1.0)], [], [(4, 5, 1, 0), (5, 6, 2, 1), (6, 7, 3, 2), (7, 4, 0, 3), (0, 1, 2, 3), (7, 6, 5, 4)])
me_cube_004.use_remesh_preserve_volume = False
me_cube_004.use_remesh_preserve_attributes = False
me_cube_004.use_mirror_vertex_groups = False
me_cube_004.update()
me_cube_003 = bpy.data.meshes.new('Cube.003')
me_cube_003.from_pydata([(-1.0, -1.0, -5.9), (-1.0, 1.0, -5.9), (1.0, 1.0, -5.9), (1.0, -1.0, -5.9), (-1.0, -1.0, 1.0), (-1.0, 1.0, 1.0), (1.0, 1.0, 1.0), (1.0, -1.0, 1.0)], [], [(4, 5, 1, 0), (5, 6, 2, 1), (6, 7, 3, 2), (7, 4, 0, 3), (0, 1, 2, 3), (7, 6, 5, 4)])
me_cube_003.use_remesh_preserve_volume = False
me_cube_003.use_remesh_preserve_attributes = False
me_cube_003.use_mirror_vertex_groups = False
me_cube_003.update()
me_cube_001 = bpy.data.meshes.new('Cube.001')
me_cube_001.from_pydata([(-1.0, -1.0, -1.0), (-1.0, 1.0, -1.0), (1.0, 1.0, -1.0), (1.0, -1.0, -1.0), (-0.847, -0.866, 1.0), (-0.8828, 0.8828, 1.0), (1.0, 1.0, 1.0), (0.8828, -0.8828, 1.0), (-0.8076, -0.8076, 1.002), (-0.8076, 0.8076, 1.002), (0.8076, 0.8076, 1.002), (0.8076, -0.8076, 1.002), (-0.7641, -0.7818, 3.002), (-0.7966, 0.8033, 3.002), (0.91, 0.9095, 3.002), (0.8038, -0.797, 3.002), (-0.7954, -0.7992, 2.998), (-0.7884, 0.7238, 2.998), (0.8545, 0.76, 2.998), (0.7627, -0.7487, 2.998), (-0.8147, -0.7422, 4.989), (-0.8466, 0.7775, 4.989), (0.872, 0.9203, 4.989), (0.7953, -0.7901, 4.989), (-0.8279, -0.7578, 5.011), (-0.8319, 0.8184, 5.011), (0.7925, 0.8072, 5.011), (0.8523, -0.8041, 5.011), (-0.6835, -0.7475, 6.994), (-0.841, 0.8038, 6.994), (0.9927, 0.8852, 6.994), (0.8234, -0.805, 6.994), (-0.7663, -0.7378, 6.903), (-0.875, 0.7593, 6.903), (0.7579, 0.8396, 6.903), (0.8535, -0.7927, 6.903), (-0.6461, -0.7503, 8.83), (-0.8696, 0.762, 8.825), (0.9634, 0.9227, 8.869), (0.8609, -0.759, 8.801), (5.445, -0.6317, -1.0), (5.445, 1.368, -1.0), (7.445, 1.368, -1.0), (7.445, -0.6317, -1.0), (5.598, -0.4977, 1.0), (5.562, 1.251, 1.0), (7.445, 1.368, 1.0), (7.328, -0.5146, 1.0), (5.639, 1.219, 1.002), (7.254, 1.219, 1.002), (7.254, -0.3961, 1.002), (5.639, -0.3961, 1.002), (5.665, 1.176, 3.002), (7.25, 1.208, 3.002), (7.356, -0.4985, 3.002), (5.65, -0.3923, 3.002), (5.637, 1.185, 2.998), (7.16, 1.178, 2.998), (7.196, -0.4647, 2.998), (5.687, -0.3728, 2.998), (5.694, 1.205, 4.989), (7.214, 1.236, 4.989), (7.357, -0.4821, 4.989), (5.646, -0.4055, 4.989), (5.704, 1.271, 5.011), (7.28, 1.275, 5.011), (7.269, -0.3495, 5.011), (5.657, -0.4093, 5.011), (5.714, 1.127, 6.994), (7.265, 1.284, 6.994), (7.347, -0.5497, 6.994), (5.656, -0.3804, 6.994), (5.721, 1.211, 6.903), (7.218, 1.32, 6.903), (7.298, -0.3132, 6.903), (5.666, -0.4089, 6.903), (5.664, 1.13, 8.819), (7.294, 1.288, 8.838), (7.354, -0.5483, 8.818), (5.724, -0.3804, 8.81), (12.27, 14.98, -1.0), (14.24, 14.63, -1.0), (13.89, 12.66, -1.0), (11.92, 13.01, -1.0), (12.37, 14.8, 1.0), (14.1, 14.54, 1.0), (13.89, 12.66, 1.0), (12.06, 13.1, 1.0), (14.06, 14.48, 1.002), (13.78, 12.89, 1.002), (12.19, 13.17, 1.002), (12.47, 14.76, 1.002), (14.01, 14.46, 3.002), (13.77, 12.89, 3.002), (12.07, 13.08, 3.002), (12.47, 14.75, 3.002), (14.01, 14.46, 2.998), (13.74, 12.96, 2.998), (12.12, 13.21, 2.998), (12.47, 14.68, 2.998), (14.02, 14.4, 4.989), (13.79, 12.9, 4.989), (12.07, 13.06, 4.989), (12.44, 14.73, 4.989), (14.12, 14.44, 5.011), (13.85, 12.88, 5.011), (12.25, 13.18, 5.011), (12.47, 14.77, 5.011), (13.97, 14.45, 6.994), (13.86, 12.9, 6.994), (12.04, 13.14, 6.994), (12.5, 14.77, 6.994), (14.05, 14.43, 6.903), (13.9, 12.94, 6.903), (12.28, 13.14, 6.903), (12.47, 14.77, 6.903), (13.99, 14.47, 8.858), (13.87, 12.82, 8.864), (12.03, 13.14, 8.821), (12.5, 14.73, 8.781), (-0.8266, -0.9159, 9.105), (-1.057, 0.9741, 9.181), (1.187, 1.035, 9.232), (1.067, -0.9692, 9.181), (5.465, 1.349, 9.144), (7.425, 1.486, 9.133), (7.604, -0.7526, 9.117), (5.526, -0.5678, 9.202), (14.28, 14.53, 9.151), (14.0, 12.66, 9.13), (11.84, 12.95, 9.196), (12.29, 14.93, 9.127), (5.602, 1.104, 8.874), (5.644, -0.1535, 8.821), (5.376, 1.249, 9.14), (5.418, -0.2572, 9.228), (1.134, 1.036, 8.898), (1.157, -0.3004, 8.926), (0.9262, 1.152, 9.109), (0.9741, -0.4328, 9.15), (2.318, -0.2407, 8.814), (3.426, -0.1759, 8.812), (4.513, -0.1759, 8.798), (4.492, 1.089, 8.841), (3.362, 1.047, 8.907), (2.291, 1.038, 8.869), (2.083, -0.4222, 9.202), (3.24, -0.3906, 9.173), (4.313, -0.3668, 9.181), (4.271, 1.259, 9.101), (3.142, 1.236, 9.119), (2.097, 1.175, 9.131), (0.7059, 0.8335, 8.874), (-0.5508, 0.7758, 8.821), (0.8481, 1.061, 9.14), (-0.6572, 1.0, 9.228), (0.5826, 5.3, 8.898), (-0.7536, 5.261, 8.716), (0.6959, 5.51, 9.109), (-0.8883, 5.442, 9.15), (-0.6794, 4.101, 8.994), (-0.6008, 2.994, 8.812), (-0.5872, 1.906, 8.798), (0.6776, 1.944, 8.841), (0.6208, 3.073, 8.907), (0.599, 4.144, 8.869), (-0.8639, 4.334, 9.202), (-0.8178, 3.176, 9.173), (-0.7806, 2.104, 9.181), (0.8443, 2.166, 9.101), (0.8072, 3.295, 9.119), (0.7333, 4.339, 9.131), (0.7059, 5.207, 8.874), (-0.5508, 5.149, 8.821), (0.8481, 5.435, 9.14), (-0.6572, 5.374, 9.228), (0.5826, 9.674, 8.898), (-0.7536, 9.635, 8.643), (0.6959, 9.883, 9.109), (-0.8883, 9.816, 9.15), (-0.6794, 8.474, 8.626), (-0.6008, 7.367, 8.812), (-0.5872, 6.28, 8.798), (0.6776, 6.317, 8.841), (0.6208, 7.446, 8.907), (0.599, 8.517, 8.869), (-0.8639, 8.707, 9.202), (-0.8178, 7.55, 9.173), (-0.7806, 6.478, 9.181), (0.8443, 6.54, 9.101), (0.8072, 7.669, 9.119), (0.7333, 8.712, 9.131), (0.7421, 9.725, 8.874), (-0.5146, 9.668, 8.821), (0.8842, 9.953, 9.14), (-0.6211, 9.892, 9.228), (0.6187, 14.19, 8.898), (-0.7174, 14.15, 8.643), (0.732, 14.4, 9.109), (-0.8521, 14.33, 9.15), (-0.6432, 12.99, 8.814), (-0.5647, 11.89, 8.53), (-0.5511, 10.8, 8.798), (0.7137, 10.84, 8.841), (0.657, 11.96, 8.907), (0.6351, 13.04, 8.869), (-0.8277, 13.23, 9.202), (-0.7817, 12.07, 9.173), (-0.7445, 11.0, 9.181), (0.8804, 11.06, 9.101), (0.8434, 12.19, 9.119), (0.7694, 13.23, 9.131), (0.8505, 14.03, 8.874), (-0.4062, 13.97, 8.821), (0.9927, 14.25, 9.14), (-0.5126, 14.19, 9.228), (0.7271, 18.49, 8.898), (-0.609, 18.45, 8.72), (0.8405, 18.7, 9.109), (-0.7437, 18.64, 9.15), (-0.5348, 17.29, 8.814), (-0.4562, 16.19, 8.812), (-0.4427, 15.1, 8.798), (0.8222, 15.14, 8.841), (0.7654, 16.27, 8.907), (0.7436, 17.34, 8.869), (-0.7193, 17.53, 9.202), (-0.6733, 16.37, 9.173), (-0.636, 15.3, 9.181), (0.9888, 15.36, 9.101), (0.9518, 16.49, 9.119), (0.8778, 17.53, 9.131), (1.292, 19.28, 8.874), (1.235, 20.53, 8.821), (1.52, 19.13, 9.14), (1.459, 20.64, 9.228), (5.759, 19.4, 8.898), (5.72, 20.74, 8.926), (5.969, 19.29, 9.109), (5.901, 20.87, 9.15), (4.56, 20.66, 8.814), (3.453, 20.58, 8.812), (2.365, 20.57, 8.798), (2.403, 19.3, 8.841), (3.532, 19.36, 8.907), (4.603, 19.38, 8.869), (4.793, 20.85, 9.202), (3.635, 20.8, 9.173), (2.563, 20.76, 9.181), (2.625, 19.14, 9.101), (3.754, 19.17, 9.119), (4.798, 19.25, 9.131), (5.805, 19.42, 8.874), (5.747, 20.68, 8.821), (6.032, 19.28, 9.14), (5.972, 20.78, 9.228), (10.14, 19.54, 8.898), (10.1, 20.88, 8.926), (10.35, 19.43, 9.109), (10.28, 21.01, 9.15), (9.072, 20.8, 8.814), (7.965, 20.73, 8.812), (6.878, 20.71, 8.798), (6.915, 19.45, 8.841), (8.044, 19.5, 8.907), (9.115, 19.53, 8.869), (9.305, 20.99, 9.202), (8.148, 20.94, 9.173), (7.075, 20.91, 9.181), (7.138, 19.28, 9.101), (8.267, 19.32, 9.119), (9.31, 19.39, 9.131), (13.57, 14.21, 8.874), (12.32, 14.15, 8.821), (13.72, 14.44, 9.14), (12.21, 14.38, 9.228), (13.45, 18.68, 8.898), (12.11, 18.64, 8.926), (13.56, 18.89, 9.109), (11.98, 18.82, 9.15), (12.19, 17.48, 8.814), (12.27, 16.37, 8.812), (12.28, 15.28, 8.798), (13.55, 15.32, 8.841), (13.49, 16.45, 8.907), (13.47, 17.52, 8.869), (12.0, 17.71, 9.202), (12.05, 16.55, 9.173), (12.09, 15.48, 9.181), (13.71, 15.54, 9.101), (13.68, 16.67, 9.119), (13.6, 17.72, 9.131), (1.018, 20.76, -1.0), (1.702, 18.88, -1.0), (-0.1769, 18.2, -1.0), (-0.861, 20.08, -1.0), (0.9205, 20.59, 1.0), (1.552, 18.95, 1.0), (-0.1769, 18.2, 1.0), (-0.7108, 20.01, 1.0), (1.478, 18.97, 1.002), (-0.04007, 18.42, 1.002), (-0.5925, 19.94, 1.002), (0.9253, 20.49, 1.002), (1.439, 19.0, 3.002), (-0.03981, 18.43, 3.002), (-0.7233, 20.0, 3.002), (0.9167, 20.48, 3.002), (1.439, 18.99, 2.998), (0.005285, 18.47, 2.998), (-0.5907, 20.0, 2.998), (0.8585, 20.43, 2.998), (1.392, 18.95, 4.989), (-0.02537, 18.4, 4.989), (-0.7473, 19.97, 4.989), (0.8862, 20.48, 4.989), (1.477, 18.92, 5.011), (-0.003034, 18.38, 5.011), (-0.5482, 19.91, 5.011), (0.9455, 20.52, 5.011), (1.418, 19.06, 6.994), (0.01372, 18.38, 6.994), (-0.6899, 20.07, 6.994), (0.9563, 20.49, 6.994), (1.465, 18.96, 6.903), (0.09585, 18.35, 6.903), (-0.5381, 19.86, 6.903), (0.963, 20.5, 6.903), (1.469, 19.04, 8.858), (-0.02442, 18.31, 8.864), (-0.6681, 20.06, 8.821), (0.9466, 20.45, 8.781), (1.666, 18.82, 9.151), (-0.09713, 18.12, 9.13), (-0.9285, 20.14, 9.196), (1.018, 20.73, 9.127), (13.7, 20.73, -1.0), (13.82, 18.73, -1.0), (11.82, 18.61, -1.0), (11.7, 20.6, -1.0), (13.55, 20.58, 1.0), (13.69, 18.84, 1.0), (11.82, 18.61, 1.0), (11.82, 20.49, 1.0), (13.63, 18.88, 1.002), (12.01, 18.78, 1.002), (11.91, 20.39, 1.002), (13.53, 20.49, 1.002), (13.6, 18.92, 3.002), (12.02, 18.79, 3.002), (11.81, 20.49, 3.002), (13.52, 20.49, 3.002), (13.59, 18.9, 2.998), (12.07, 18.81, 2.998), (11.94, 20.45, 2.998), (13.45, 20.45, 2.998), (13.54, 18.88, 4.989), (12.02, 18.75, 4.989), (11.78, 20.46, 4.989), (13.49, 20.49, 4.989), (13.61, 18.84, 5.011), (12.04, 18.74, 5.011), (11.95, 20.36, 5.011), (13.55, 20.52, 5.011), (13.59, 18.98, 6.994), (12.05, 18.73, 6.994), (11.86, 20.56, 6.994), (13.56, 20.49, 6.994), (13.62, 18.88, 6.903), (12.13, 18.68, 6.903), (11.95, 20.3, 6.903), (13.57, 20.5, 6.903), (13.64, 18.95, 8.858), (12.01, 18.68, 8.864), (11.89, 20.54, 8.821), (13.54, 20.46, 8.781), (13.77, 18.68, 9.151), (11.88, 18.51, 9.13), (11.66, 20.68, 9.196), (13.69, 20.7, 9.127), (11.43, 19.62, 8.929), (11.39, 20.95, 8.956), (11.64, 19.5, 9.14), (11.57, 21.09, 9.181), (7.084, 1.205, 8.874), (5.827, 1.163, 8.821), (7.229, 1.431, 9.14), (5.723, 1.389, 9.228), (7.016, 5.673, 8.898), (5.68, 5.65, 8.926), (7.132, 5.881, 9.109), (5.547, 5.833, 9.15), (5.74, 4.489, 8.814), (5.804, 3.382, 8.812), (5.804, 2.294, 8.798), (7.07, 2.315, 8.841), (7.027, 3.445, 8.907), (7.018, 4.516, 8.869), (5.558, 4.725, 9.202), (5.59, 3.567, 9.173), (5.613, 2.494, 9.181), (7.239, 2.536, 9.101), (7.216, 3.666, 9.119), (7.155, 4.71, 9.131), (6.925, 5.776, 8.874), (5.668, 5.734, 8.821), (7.07, 6.001, 9.14), (5.565, 5.959, 9.228), (6.858, 10.24, 8.898), (5.521, 10.22, 8.926), (6.974, 10.45, 9.109), (5.389, 10.4, 9.15), (5.581, 9.06, 8.814), (5.646, 7.952, 8.812), (5.646, 6.865, 8.798), (6.911, 6.886, 8.841), (6.868, 8.016, 8.907), (6.86, 9.087, 8.869), (5.399, 9.295, 9.202), (5.431, 8.137, 9.173), (5.455, 7.065, 9.181), (7.08, 7.107, 9.101), (7.058, 8.236, 9.119), (6.997, 9.28, 9.131), (6.82, 10.35, 8.874), (5.562, 10.3, 8.821), (6.965, 10.57, 9.14), (5.459, 10.53, 9.228), (6.752, 14.81, 8.898), (5.416, 14.79, 8.926), (6.868, 15.02, 9.109), (5.283, 14.97, 9.15), (5.475, 13.63, 8.814), (5.54, 12.52, 8.812), (5.54, 11.44, 8.798), (6.805, 11.46, 8.841), (6.763, 12.59, 8.907), (6.754, 13.66, 8.869), (5.294, 13.87, 9.202), (5.325, 12.71, 9.173), (5.349, 11.64, 9.181), (6.975, 11.68, 9.101), (6.952, 12.81, 9.119), (6.891, 13.85, 9.131), (6.842, 13.17, 8.874), (6.8, 14.43, 8.821), (7.067, 13.03, 9.14), (7.026, 14.53, 9.228), (11.84, 13.24, 8.898), (11.82, 14.58, 8.926), (12.05, 13.12, 9.109), (12.0, 14.71, 9.15), (10.65, 14.52, 8.814), (9.547, 14.45, 8.812), (8.459, 14.45, 8.798), (8.481, 13.19, 8.841), (9.61, 13.23, 8.907), (10.68, 13.24, 8.869), (10.89, 14.7, 9.202), (9.732, 14.67, 9.173), (8.659, 14.64, 9.181), (8.701, 13.02, 9.101), (9.831, 13.04, 9.119), (10.87, 13.1, 9.131)], [], [(5, 1, 0), (6, 2, 1), (6, 7, 3), (7, 4, 0), (1, 2, 3), (6, 5, 4), (13, 9, 8), (14, 10, 9), (14, 15, 11), (15, 12, 8), (9, 10, 11), (14, 13, 12), (21, 17, 16), (21, 22, 18), (22, 23, 19), (23, 20, 16), (16, 17, 18), (22, 21, 20), (28, 29, 25), (30, 26, 25), (30, 31, 27), (31, 28, 24), (25, 26, 27), (30, 29, 28), (37, 33, 32), (38, 34, 33), (38, 39, 35), (39, 36, 32), (33, 34, 35), (39, 123, 120), (4, 5, 0), (5, 6, 1), (2, 6, 3), (3, 7, 0), (0, 1, 3), (7, 6, 4), (12, 13, 8), (13, 14, 9), (10, 14, 11), (11, 15, 8), (8, 9, 11), (15, 14, 12), (20, 21, 16), (17, 21, 18), (18, 22, 19), (19, 23, 16), (19, 16, 18), (23, 22, 20), (24, 28, 25), (29, 30, 25), (26, 30, 27), (27, 31, 24), (24, 25, 27), (31, 30, 28), (36, 37, 32), (37, 38, 33), (34, 38, 35), (35, 39, 32), (32, 33, 35), (79, 127, 124), (45, 41, 40), (46, 42, 41), (46, 47, 43), (47, 44, 40), (41, 42, 43), (46, 45, 44), (53, 49, 48), (54, 50, 49), (54, 55, 51), (55, 52, 48), (49, 50, 51), (54, 53, 52), (61, 57, 56), (61, 62, 58), (62, 63, 59), (63, 60, 56), (56, 57, 58), (62, 61, 60), (68, 69, 65), (70, 66, 65), (70, 71, 67), (71, 68, 64), (65, 66, 67), (70, 69, 68), (77, 73, 72), (78, 74, 73), (78, 79, 75), (79, 76, 72), (73, 74, 75), (119, 131, 128), (44, 45, 40), (45, 46, 41), (42, 46, 43), (43, 47, 40), (40, 41, 43), (47, 46, 44), (52, 53, 48), (53, 54, 49), (50, 54, 51), (51, 55, 48), (48, 49, 51), (55, 54, 52), (60, 61, 56), (57, 61, 58), (58, 62, 59), (59, 63, 56), (59, 56, 58), (63, 62, 60), (64, 68, 65), (69, 70, 65), (66, 70, 67), (67, 71, 64), (64, 65, 67), (71, 70, 68), (76, 77, 72), (77, 78, 73), (74, 78, 75), (75, 79, 72), (72, 73, 75), (36, 120, 121), (85, 81, 80), (86, 82, 81), (86, 87, 83), (87, 84, 80), (81, 82, 83), (86, 85, 84), (93, 89, 88), (94, 90, 89), (94, 95, 91), (95, 92, 88), (89, 90, 91), (94, 93, 92), (101, 97, 96), (101, 102, 98), (102, 103, 99), (103, 100, 96), (96, 97, 98), (102, 101, 100), (108, 109, 105), (110, 106, 105), (110, 111, 107), (111, 108, 104), (105, 106, 107), (110, 109, 108), (117, 113, 112), (118, 114, 113), (118, 119, 115), (119, 116, 112), (113, 114, 115), (76, 124, 125), (84, 85, 80), (85, 86, 81), (82, 86, 83), (83, 87, 80), (80, 81, 83), (87, 86, 84), (92, 93, 88), (93, 94, 89), (90, 94, 91), (91, 95, 88), (88, 89, 91), (95, 94, 92), (100, 101, 96), (97, 101, 98), (98, 102, 99), (99, 103, 96), (99, 96, 98), (103, 102, 100), (104, 108, 105), (109, 110, 105), (106, 110, 107), (107, 111, 104), (104, 105, 107), (111, 110, 108), (116, 117, 112), (117, 118, 113), (114, 118, 115), (115, 119, 112), (112, 113, 115), (116, 128, 129), (122, 121, 120), (123, 122, 120), (126, 125, 124), (127, 126, 124), (130, 129, 128), (131, 130, 128), (117, 129, 130), (77, 125, 126), (37, 121, 122), (119, 118, 130), (79, 78, 126), (39, 38, 122), (36, 39, 120), (76, 79, 124), (116, 119, 128), (37, 36, 121), (77, 76, 125), (117, 116, 129), (118, 117, 130), (78, 77, 126), (38, 37, 122), (131, 119, 130), (127, 79, 126), (123, 39, 122), (133, 134, 135), (132, 134, 133), (137, 139, 138), (136, 137, 138), (140, 137, 136, 145), (146, 139, 137, 140), (145, 136, 138, 151), (151, 138, 139, 146), (133, 142, 143, 132), (142, 141, 144, 143), (141, 140, 145, 144), (135, 148, 142, 133), (148, 147, 141, 142), (147, 146, 140, 141), (132, 143, 149, 134), (143, 144, 150, 149), (144, 145, 151, 150), (134, 149, 148, 135), (149, 150, 147, 148), (150, 151, 146, 147), (153, 154, 155), (152, 154, 153), (157, 159, 158), (156, 157, 158), (157, 156, 165), (159, 157, 160), (165, 156, 158), (171, 158, 159), (153, 162, 163), (162, 161, 164), (161, 160, 165), (168, 162, 153), (167, 161, 162), (166, 160, 161), (152, 163, 169), (163, 164, 170), (164, 165, 171), (154, 169, 168), (170, 167, 168), (170, 171, 166), (173, 174, 175), (172, 174, 173), (177, 179, 178), (176, 177, 178), (177, 176, 185), (179, 177, 180), (185, 176, 178), (191, 178, 179), (173, 182, 183), (182, 181, 184), (180, 185, 184), (188, 182, 173), (187, 181, 182), (186, 180, 181), (172, 183, 189), (183, 184, 190), (184, 185, 191), (174, 189, 188), (190, 187, 188), (190, 191, 186), (193, 194, 195), (192, 194, 193), (197, 199, 198), (196, 197, 198), (197, 196, 205), (199, 197, 200), (205, 196, 198), (211, 198, 199), (193, 202, 203), (201, 204, 203), (201, 200, 205), (208, 202, 193), (207, 201, 202), (206, 200, 201), (192, 203, 209), (203, 204, 210), (204, 205, 211), (194, 209, 208), (210, 207, 208), (210, 211, 206), (213, 214, 215), (212, 214, 213), (217, 219, 218), (216, 217, 218), (217, 216, 225), (219, 217, 220), (225, 216, 218), (231, 218, 219), (213, 222, 223), (222, 221, 224), (221, 220, 225), (228, 222, 213), (227, 221, 222), (226, 220, 221), (212, 223, 229), (223, 224, 230), (224, 225, 231), (214, 229, 228), (230, 227, 228), (230, 231, 226), (233, 234, 235), (232, 234, 233), (237, 239, 238), (236, 237, 238), (240, 237, 236, 245), (246, 239, 237, 240), (245, 236, 238, 251), (251, 238, 239, 246), (233, 242, 243, 232), (242, 241, 244, 243), (241, 240, 245, 244), (235, 248, 242, 233), (248, 247, 241, 242), (247, 246, 240, 241), (232, 243, 249, 234), (243, 244, 250, 249), (244, 245, 251, 250), (234, 249, 248, 235), (249, 250, 247, 248), (250, 251, 246, 247), (253, 254, 255), (252, 254, 253), (258, 256, 380, 382), (257, 259, 383, 381), (260, 257, 256, 265), (266, 259, 257, 260), (265, 256, 258, 271), (271, 258, 259, 266), (253, 262, 263, 252), (262, 261, 264, 263), (261, 260, 265, 264), (255, 268, 262, 253), (268, 267, 261, 262), (267, 266, 260, 261), (252, 263, 269, 254), (263, 264, 270, 269), (264, 265, 271, 270), (254, 269, 268, 255), (269, 270, 267, 268), (270, 271, 266, 267), (273, 274, 275), (272, 274, 273), (277, 279, 278), (276, 277, 278), (280, 277, 276, 285), (286, 279, 277, 280), (285, 276, 278, 291), (291, 278, 279, 286), (273, 282, 283, 272), (282, 281, 284, 283), (281, 280, 285, 284), (275, 288, 282, 273), (288, 287, 281, 282), (287, 286, 280, 281), (272, 283, 289, 274), (283, 284, 290, 289), (284, 285, 291, 290), (274, 289, 288, 275), (289, 290, 287, 288), (290, 291, 286, 287), (160, 157, 165), (166, 159, 160), (171, 165, 158), (166, 171, 159), (152, 153, 163), (163, 162, 164), (164, 161, 165), (155, 168, 153), (168, 167, 162), (167, 166, 161), (154, 152, 169), (169, 163, 170), (170, 164, 171), (155, 154, 168), (169, 170, 168), (167, 170, 166), (180, 177, 185), (186, 179, 180), (191, 185, 178), (186, 191, 179), (172, 173, 183), (183, 182, 184), (181, 180, 184), (175, 188, 173), (188, 187, 182), (187, 186, 181), (174, 172, 189), (189, 183, 190), (190, 184, 191), (175, 174, 188), (189, 190, 188), (187, 190, 186), (200, 197, 205), (206, 199, 200), (211, 205, 198), (206, 211, 199), (192, 193, 203), (202, 201, 203), (204, 201, 205), (195, 208, 193), (208, 207, 202), (207, 206, 201), (194, 192, 209), (209, 203, 210), (210, 204, 211), (195, 194, 208), (209, 210, 208), (207, 210, 206), (220, 217, 225), (226, 219, 220), (231, 225, 218), (226, 231, 219), (212, 213, 223), (223, 222, 224), (224, 221, 225), (215, 228, 213), (228, 227, 222), (227, 226, 221), (214, 212, 229), (229, 223, 230), (230, 224, 231), (215, 214, 228), (229, 230, 228), (227, 230, 226), (331, 335, 332), (297, 293, 292), (298, 294, 293), (298, 299, 295), (299, 296, 292), (293, 294, 295), (298, 297, 296), (305, 301, 300), (306, 302, 301), (306, 307, 303), (307, 304, 300), (301, 302, 303), (306, 305, 304), (313, 309, 308), (313, 314, 310), (314, 315, 311), (315, 312, 308), (308, 309, 310), (314, 313, 312), (320, 321, 317), (322, 318, 317), (322, 323, 319), (323, 320, 316), (317, 318, 319), (322, 321, 320), (329, 325, 324), (330, 326, 325), (330, 331, 327), (331, 328, 324), (325, 326, 327), (296, 297, 292), (297, 298, 293), (294, 298, 295), (295, 299, 292), (292, 293, 295), (299, 298, 296), (304, 305, 300), (305, 306, 301), (302, 306, 303), (303, 307, 300), (300, 301, 303), (307, 306, 304), (312, 313, 308), (309, 313, 310), (310, 314, 311), (311, 315, 308), (311, 308, 310), (315, 314, 312), (316, 320, 317), (321, 322, 317), (318, 322, 319), (319, 323, 316), (316, 317, 319), (323, 322, 320), (328, 329, 324), (329, 330, 325), (326, 330, 327), (327, 331, 324), (324, 325, 327), (328, 332, 333), (334, 333, 332), (335, 334, 332), (329, 333, 334), (331, 330, 334), (328, 331, 332), (329, 328, 333), (330, 329, 334), (335, 331, 334), (375, 379, 376), (341, 337, 336), (342, 338, 337), (342, 343, 339), (343, 340, 336), (337, 338, 339), (342, 341, 340), (349, 345, 344), (350, 346, 345), (350, 351, 347), (351, 348, 344), (345, 346, 347), (350, 349, 348), (357, 353, 352), (357, 358, 354), (358, 359, 355), (359, 356, 352), (352, 353, 354), (358, 357, 356), (364, 365, 361), (366, 362, 361), (366, 367, 363), (367, 364, 360), (361, 362, 363), (366, 365, 364), (373, 369, 368), (374, 370, 369), (374, 375, 371), (375, 372, 368), (369, 370, 371), (340, 341, 336), (341, 342, 337), (338, 342, 339), (339, 343, 336), (336, 337, 339), (343, 342, 340), (348, 349, 344), (349, 350, 345), (346, 350, 347), (347, 351, 344), (344, 345, 347), (351, 350, 348), (356, 357, 352), (353, 357, 354), (354, 358, 355), (355, 359, 352), (355, 352, 354), (359, 358, 356), (360, 364, 361), (365, 366, 361), (362, 366, 363), (363, 367, 360), (360, 361, 363), (367, 366, 364), (372, 373, 368), (373, 374, 369), (370, 374, 371), (371, 375, 368), (368, 369, 371), (372, 376, 377), (378, 377, 376), (379, 378, 376), (373, 377, 378), (375, 374, 378), (372, 375, 376), (373, 372, 377), (374, 373, 378), (379, 375, 378), (381, 383, 382), (380, 381, 382), (259, 258, 382, 383), (256, 257, 381, 380), (385, 386, 387), (384, 386, 385), (389, 391, 390), (388, 389, 390), (392, 389, 388, 397), (398, 391, 389, 392), (397, 388, 390, 403), (403, 390, 391, 398), (385, 394, 395, 384), (394, 393, 396, 395), (393, 392, 397, 396), (387, 400, 394, 385), (400, 399, 393, 394), (399, 398, 392, 393), (384, 395, 401, 386), (395, 396, 402, 401), (396, 397, 403, 402), (386, 401, 400, 387), (401, 402, 399, 400), (402, 403, 398, 399), (405, 406, 407), (404, 406, 405), (409, 411, 410), (408, 409, 410), (412, 409, 408, 417), (418, 411, 409, 412), (417, 408, 410, 423), (423, 410, 411, 418), (405, 414, 415, 404), (414, 413, 416, 415), (413, 412, 417, 416), (407, 420, 414, 405), (420, 419, 413, 414), (419, 418, 412, 413), (404, 415, 421, 406), (415, 416, 422, 421), (416, 417, 423, 422), (406, 421, 420, 407), (421, 422, 419, 420), (422, 423, 418, 419), (425, 426, 427), (424, 426, 425), (429, 431, 430), (428, 429, 430), (432, 429, 428, 437), (438, 431, 429, 432), (437, 428, 430, 443), (443, 430, 431, 438), (425, 434, 435, 424), (434, 433, 436, 435), (433, 432, 437, 436), (427, 440, 434, 425), (440, 439, 433, 434), (439, 438, 432, 433), (424, 435, 441, 426), (435, 436, 442, 441), (436, 437, 443, 442), (426, 441, 440, 427), (441, 442, 439, 440), (442, 443, 438, 439), (445, 446, 447), (444, 446, 445), (449, 451, 450), (448, 449, 450), (452, 449, 448, 457), (458, 451, 449, 452), (457, 448, 450, 463), (463, 450, 451, 458), (445, 454, 455, 444), (454, 453, 456, 455), (453, 452, 457, 456), (447, 460, 454, 445), (460, 459, 453, 454), (459, 458, 452, 453), (444, 455, 461, 446), (455, 456, 462, 461), (456, 457, 463, 462), (446, 461, 460, 447), (461, 462, 459, 460), (462, 463, 458, 459)])
me_cube_001.use_remesh_preserve_volume = False
me_cube_001.use_remesh_preserve_attributes = False
me_cube_001.use_mirror_vertex_groups = False
me_cube_001.update()
me_plane_001 = bpy.data.meshes.new('Plane.001')
me_plane_001.from_pydata([(-1.0, -5.0, 0.0), (1.0, -5.0, 0.0), (-1.0, 1.0, 0.0), (1.0, 1.0, 0.0), (-1.0, -1.0, 0.0), (1.0, -1.0, 0.0), (3.0, 1.0, 0.0), (3.0, -1.0, 0.0), (-1.0, -5.0, 3.0), (1.0, -5.0, 3.0), (-1.0, 1.0, 3.0), (1.0, 1.0, 3.0), (-1.0, -1.0, 3.0), (1.0, -1.0, 3.0), (3.0, 1.0, 3.0), (3.0, -1.0, 3.0)], [], [(4, 2, 3, 5), (0, 4, 5, 1), (3, 6, 7, 5), (12, 13, 11, 10), (8, 9, 13, 12), (11, 13, 15, 14), (0, 1, 9, 8), (1, 5, 13, 9), (4, 0, 8, 12), (5, 7, 15, 13), (2, 4, 12, 10), (6, 3, 11, 14), (3, 2, 10, 11), (7, 6, 14, 15)])
me_plane_001.use_remesh_preserve_volume = False
me_plane_001.use_remesh_preserve_attributes = False
me_plane_001.use_mirror_vertex_groups = False
me_plane_001.update()

# ---- objects
ob_plane_005 = bpy.data.objects.new('Plane.005', me_plane_008)
ob_plane_004 = bpy.data.objects.new('Plane.004', me_plane_007)
ob_plane_003 = bpy.data.objects.new('Plane.003', me_plane_006)
ob_plane_002 = bpy.data.objects.new('Plane.002', me_plane_005)
ob_cube_008 = bpy.data.objects.new('Cube.008', me_cube_010)
ob_cube_007 = bpy.data.objects.new('Cube.007', me_cube_009)
ob_cube_006 = bpy.data.objects.new('Cube.006', me_cube_008)
ob_plane_001 = bpy.data.objects.new('Plane.001', me_plane_003)
ob_cube_005 = bpy.data.objects.new('Cube.005', me_cube_007)
ob_cube_004 = bpy.data.objects.new('Cube.004', me_cube_006)
ob_cube_003 = bpy.data.objects.new('Cube.003', me_cube_005)
ob_cube_002 = bpy.data.objects.new('Cube.002', me_cube_004)
ob_cube_001 = bpy.data.objects.new('Cube.001', me_cube_003)
ob_cube = bpy.data.objects.new('Cube', me_cube_001)
ob_plane = bpy.data.objects.new('Plane', me_plane_001)

# ---- transforms, parenting, visibility, modifiers, constraints
ob_plane_005.location = (-0.01055, 1.173, 3.704)
ob_plane_005.rotation_euler = (1.571, -0.0, -3.142)
ob_plane_005.scale = (1.0, 0.6666, 1.0)
ob_plane_005.lineart.crease_threshold = 0.0
ob_plane_004.location = (0.0, 0.0, 0.0)
ob_plane_004.scale = (13.7, 13.7, 13.7)
ob_plane_004.lineart.crease_threshold = 0.0
ob_plane_003.location = (-0.01055, -5.016, 3.704)
ob_plane_003.rotation_euler = (1.571, -0.0, 0.0)
ob_plane_003.scale = (1.0, 0.6666, 1.0)
ob_plane_003.lineart.crease_threshold = 0.0
ob_plane_002.location = (2.803, 0.05789, 3.744)
ob_plane_002.scale = (0.4067, 0.4067, 0.4067)
ob_plane_002.lineart.crease_threshold = 0.0
ob_cube_008.location = (3.061, 0.7603, 3.364)
ob_cube_008.rotation_euler = (-0.03268, -0.4643, -1.532)
ob_cube_008.scale = (0.7747, 0.0998, 0.1)
ob_cube_008.lineart.crease_threshold = 0.0
ob_cube_007.location = (3.1, -0.6935, 3.375)
ob_cube_007.rotation_euler = (-0.03268, -0.4643, 1.563)
ob_cube_007.scale = (0.7747, 0.0998, 0.1)
ob_cube_007.lineart.crease_threshold = 0.0
ob_cube_006.location = (1.923, 0.04585, 3.721)
ob_cube_006.scale = (1.534, 0.1, 0.1)
ob_cube_006.lineart.crease_threshold = 0.0
ob_plane_001.location = (0.004056, -4.989, 4.604)
ob_plane_001.scale = (0.2533, 0.2533, 0.2533)
ob_plane_001.lineart.crease_threshold = 0.0
ob_cube_005.location = (0.7283, 1.336, 3.732)
ob_cube_005.rotation_euler = (2.356, -0.0, 1.571)
ob_cube_005.scale = (-0.1025, -0.1025, 1.0)
ob_cube_005.lineart.crease_threshold = 0.0
ob_cube_004.location = (-0.7463, 1.336, 3.732)
ob_cube_004.rotation_euler = (5.498, 3.142, 1.571)
ob_cube_004.scale = (-0.1025, -0.1025, 1.0)
ob_cube_004.lineart.crease_threshold = 0.0
ob_cube_003.location = (-0.7463, -5.356, 3.732)
ob_cube_003.rotation_euler = (5.498, 3.142, 1.571)
ob_cube_003.scale = (-0.1025, -0.1025, 1.0)
ob_cube_003.lineart.crease_threshold = 0.0
ob_cube_002.location = (0.7283, -5.356, 3.732)
ob_cube_002.rotation_euler = (2.356, -0.0, 1.571)
ob_cube_002.scale = (-0.1025, -0.1025, 1.0)
ob_cube_002.lineart.crease_threshold = 0.0
ob_cube_001.location = (0.0, -4.46, 4.414)
ob_cube_001.rotation_euler = (1.571, -0.0, 0.0)
ob_cube_001.scale = (-0.1025, -0.1025, 1.0)
ob_cube_001.lineart.crease_threshold = 0.0
ob_cube.location = (-1.008, -5.002, 0.3095)
ob_cube.scale = (0.3, 0.3, 0.3)
ob_cube.lineart.crease_threshold = 0.0
ob_plane.location = (0.0, 0.0, 0.0)
ob_plane.lineart.crease_threshold = 0.0

# ---- collection membership
col_collection_1.objects.link(ob_plane_005)
col_collection_1.objects.link(ob_plane_004)
col_collection_1.objects.link(ob_plane_003)
col_collection_1.objects.link(ob_plane_002)
col_collection_1.objects.link(ob_cube_008)
col_collection_1.objects.link(ob_cube_007)
col_collection_1.objects.link(ob_cube_006)
col_collection_1.objects.link(ob_plane_001)
col_collection_1.objects.link(ob_cube_005)
col_collection_1.objects.link(ob_cube_004)
col_collection_1.objects.link(ob_cube_003)
col_collection_1.objects.link(ob_cube_002)
col_collection_1.objects.link(ob_cube_001)
col_collection_1.objects.link(ob_cube)
col_collection_1.objects.link(ob_plane)

# ---- scene / render settings (as saved in the file)
scene.frame_start = 1; scene.frame_end = 250; scene.frame_set(1)
scene.render.engine = 'BLENDER_EEVEE_NEXT'
scene.render.resolution_percentage = 50
scene.render.dither_intensity = 0.0
scene.cycles.use_denoising = False
scene.cycles.samples = 10
scene.cycles.sampling_pattern = 'TABULATED_SOBOL'
scene.cycles.light_sampling_threshold = 0.0
scene.cycles.use_adaptive_sampling = False
scene.cycles.use_light_tree = False
scene.cycles.blur_glossy = 0.0
scene.cycles.volume_bounces = 1
scene.cycles.pixel_filter_type = 'GAUSSIAN'
scene.cycles.sample_clamp_indirect = 0.0
scene.view_settings.view_transform = 'Standard'
bpy.context.view_layer.update()

# ---- added for rendering (the .blend has no active camera and no usable light): camera, sun
cam_auto = bpy.data.cameras.new('AutoCamera')
cam_auto.lens = 50.0
cam_auto.sensor_width = 36.0
cam_auto.clip_end = 1000.0
ob_auto_camera = bpy.data.objects.new('AutoCamera', cam_auto)
scene.collection.objects.link(ob_auto_camera)
ob_auto_camera.location = (36.102, -43.3223, 31.1412)
ob_auto_camera.rotation_euler = (1.09748, -7.21219e-08, 0.694738)
scene.camera = ob_auto_camera
light_auto_sun = bpy.data.lights.new('AutoSun', 'SUN')
light_auto_sun.energy = 3.0
light_auto_sun.angle = 0.0523599
ob_auto_sun = bpy.data.objects.new('AutoSun', light_auto_sun)
scene.collection.objects.link(ob_auto_sun)
ob_auto_sun.rotation_euler = (0.872665, 0.174533, 0.523599)
bpy.context.view_layer.update()
